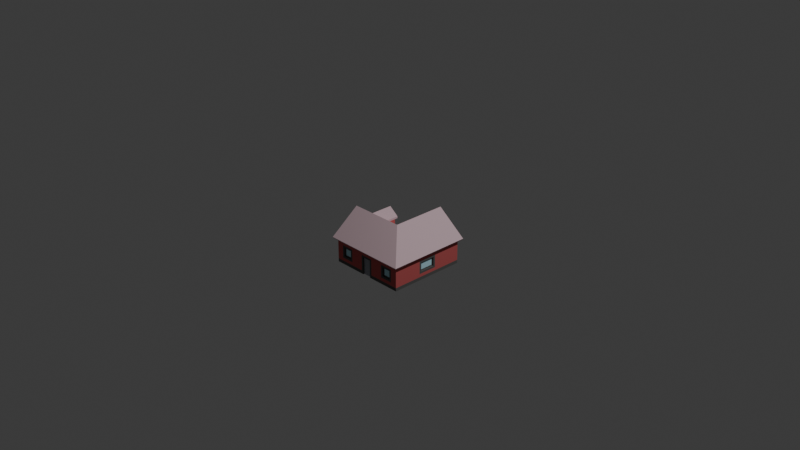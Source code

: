 # Source: insta_residential_brick_1.blend  (saved by Blender 4.0.36; exported with 4.5.12 LTS)
import bpy
from mathutils import Matrix  # noqa: F401  (used for matrix-valued properties, if any)

bpy.ops.wm.read_factory_settings(use_empty=True)
scene = bpy.context.scene
scene.name = 'Scene'

# ---- collections
col_collection = bpy.data.collections.new('Collection'); scene.collection.children.link(col_collection)

# ---- materials (node trees are filled in below, after node groups)
mat_defaultmat_clone = bpy.data.materials.new('_defaultMat(Clone)')
mat_defaultmat_clone.use_transparent_shadow = False
mat_defaultmat_clone.diffuse_color = (0.6409, 0.528, 0.6962, 1.0)
mat_defaultmat_clone.roughness = 1.0
mat_window_clone = bpy.data.materials.new('window(Clone)')
mat_window_clone.use_transparent_shadow = False
mat_window_clone.diffuse_color = (0.5605, 0.886, 1.0, 1.0)
mat_window_clone.roughness = 1.0
mat_door_clone = bpy.data.materials.new('door(Clone)')
mat_door_clone.use_transparent_shadow = False
mat_door_clone.diffuse_color = (0.388, 0.4, 0.447, 1.0)
mat_door_clone.roughness = 1.0
mat_roof_clone = bpy.data.materials.new('roof(Clone)')
mat_roof_clone.use_transparent_shadow = False
mat_roof_clone.diffuse_color = (0.1038, 0.1408, 0.737, 1.0)
mat_roof_clone.roughness = 1.0
mat_border_clone = bpy.data.materials.new('border(Clone)')
mat_border_clone.use_transparent_shadow = False
mat_border_clone.diffuse_color = (0.1293, 0.1269, 0.1238, 1.0)
mat_border_clone.roughness = 1.0

# ---- material node trees
mat_defaultmat_clone.use_nodes = True; mat_defaultmat_clone.node_tree.nodes.clear()
_N = mat_defaultmat_clone.node_tree.nodes; _L = mat_defaultmat_clone.node_tree.links
n0 = _N.new('ShaderNodeBsdfPrincipled'); n0.name = 'Principled BSDF'; n0.location = (0, 300)
n0.inputs[0].default_value = (0.5961, 0.1313, 0.1313, 1.0)
n0.inputs[2].default_value = 1.0
n0.inputs[3].default_value = 1.45
n0.inputs[13].default_value = 0.0
n0.inputs[27].default_value = (0.0, 0.0, 0.0, 1.0)
n1 = _N.new('ShaderNodeOutputMaterial'); n1.name = 'Material Output'; n1.location = (280, 300)
_L.new(n0.outputs[0], n1.inputs[0])
n1.is_active_output = True
mat_window_clone.use_nodes = True; mat_window_clone.node_tree.nodes.clear()
_N = mat_window_clone.node_tree.nodes; _L = mat_window_clone.node_tree.links
n0 = _N.new('ShaderNodeBsdfPrincipled'); n0.name = 'Principled BSDF'; n0.location = (0, 300)
n0.inputs[0].default_value = (0.5605, 0.886, 1.0, 1.0)
n0.inputs[2].default_value = 1.0
n0.inputs[3].default_value = 1.45
n0.inputs[13].default_value = 0.0
n0.inputs[27].default_value = (0.0, 0.0, 0.0, 1.0)
n1 = _N.new('ShaderNodeOutputMaterial'); n1.name = 'Material Output'; n1.location = (280, 300)
_L.new(n0.outputs[0], n1.inputs[0])
n1.is_active_output = True
mat_door_clone.use_nodes = True; mat_door_clone.node_tree.nodes.clear()
_N = mat_door_clone.node_tree.nodes; _L = mat_door_clone.node_tree.links
n0 = _N.new('ShaderNodeBsdfPrincipled'); n0.name = 'Principled BSDF'; n0.location = (0, 300)
n0.inputs[0].default_value = (0.388, 0.4, 0.447, 1.0)
n0.inputs[2].default_value = 1.0
n0.inputs[3].default_value = 1.45
n0.inputs[13].default_value = 0.0
n0.inputs[27].default_value = (0.0, 0.0, 0.0, 1.0)
n1 = _N.new('ShaderNodeOutputMaterial'); n1.name = 'Material Output'; n1.location = (280, 300)
_L.new(n0.outputs[0], n1.inputs[0])
n1.is_active_output = True
mat_roof_clone.use_nodes = True; mat_roof_clone.node_tree.nodes.clear()
_N = mat_roof_clone.node_tree.nodes; _L = mat_roof_clone.node_tree.links
n0 = _N.new('ShaderNodeBsdfPrincipled'); n0.name = 'Principled BSDF'; n0.location = (0, 300)
n0.inputs[0].default_value = (0.6755, 0.4948, 0.5377, 1.0)
n0.inputs[2].default_value = 1.0
n0.inputs[3].default_value = 1.45
n0.inputs[13].default_value = 0.0
n0.inputs[27].default_value = (0.0, 0.0, 0.0, 1.0)
n1 = _N.new('ShaderNodeOutputMaterial'); n1.name = 'Material Output'; n1.location = (280, 300)
_L.new(n0.outputs[0], n1.inputs[0])
n1.is_active_output = True
mat_border_clone.use_nodes = True; mat_border_clone.node_tree.nodes.clear()
_N = mat_border_clone.node_tree.nodes; _L = mat_border_clone.node_tree.links
n0 = _N.new('ShaderNodeBsdfPrincipled'); n0.name = 'Principled BSDF'; n0.location = (0, 300)
n0.inputs[0].default_value = (0.1293, 0.1269, 0.1238, 1.0)
n0.inputs[2].default_value = 1.0
n0.inputs[3].default_value = 1.45
n0.inputs[13].default_value = 0.0
n0.inputs[27].default_value = (0.0, 0.0, 0.0, 1.0)
n1 = _N.new('ShaderNodeOutputMaterial'); n1.name = 'Material Output'; n1.location = (280, 300)
_L.new(n0.outputs[0], n1.inputs[0])
n1.is_active_output = True

# ---- world
world_world = bpy.data.worlds.new('World'); scene.world = world_world
world_world.use_nodes = True; world_world.node_tree.nodes.clear()
_N = world_world.node_tree.nodes; _L = world_world.node_tree.links
n0 = _N.new('ShaderNodeOutputWorld'); n0.name = 'World Output'; n0.location = (300, 300)
n1 = _N.new('ShaderNodeBackground'); n1.name = 'Background'; n1.location = (10, 300)
n1.inputs[0].default_value = (0.05088, 0.05088, 0.05088, 1.0)
_L.new(n1.outputs[0], n0.inputs[0])
n0.is_active_output = True
world_world.color = (0.05088, 0.05088, 0.05088)
world_world.use_sun_shadow = False
world_world.sun_shadow_jitter_overblur = 0.0

# ---- cameras
cam_camera = bpy.data.cameras.new('Camera')
cam_camera.clip_end = 100.0
cam_camera.ortho_scale = 7.314

# ---- lights
light_light = bpy.data.lights.new('Light', 'POINT')
light_light.transmission_factor = 0.0
light_light.use_soft_falloff = False
light_light.energy = 1000.0
light_light.shadow_soft_size = 0.1
light_light.shadow_maximum_resolution = 0.006
light_light.use_absolute_resolution = True

# ---- meshes
me_insta_residential_brick_1 = bpy.data.meshes.new('insta_residential_brick_1')
me_insta_residential_brick_1.from_pydata([(-0.249, -0.3056, 0.4406), (-0.249, -0.4064, 0.4406), (-0.249, -0.3056, 0.4262), (-0.249, -0.4064, 0.4262), (-0.3498, -0.3056, 0.4262), (-0.3498, -0.3056, 0.4406), (-0.3498, -0.4064, 0.4262), (-0.3498, -0.4064, 0.4406), (-0.2274, -0.284, 0.4406), (-0.3714, -0.284, 0.4406), (-0.3714, -0.428, 0.4406), (-0.2274, -0.428, 0.4406), (-0.3354, -0.32, 0.4262), (-0.3354, -0.392, 0.4262), (-0.2634, -0.392, 0.4262), (-0.2634, -0.32, 0.4262), (-0.4434, -0.464, 0.4406), (-0.4434, -0.5, 0.4406), (-0.4434, -0.464, -0.1354), (-0.4434, -0.5, -0.1354), (-0.06176, -0.5, 0.4406), (-0.08336, -0.464, 0.4406), (-0.06176, -0.3056, 0.4406), (-0.08336, -0.284, 0.4406), (0.06064, -0.284, 0.4406), (0.03904, -0.3056, 0.4406), (0.06064, -0.464, 0.4406), (0.03904, -0.5, 0.4406), (0.4206, -0.464, 0.4406), (0.4206, -0.5, 0.4406), (0.03904, -0.5, -0.409), (0.06064, -0.5, -0.4306), (0.03904, -0.5, -0.4306), (-0.06176, -0.5, 0.4262), (0.03904, -0.5, 0.4262), (-0.06176, -0.5, -0.409), (0.4206, -0.5, -0.4234), (0.06064, -0.5, -0.4234), (-0.06176, -0.5, -0.4306), (-0.08336, -0.5, -0.4306), (-0.08336, -0.5, -0.4234), (-0.1554, -0.5, -0.1354), (-0.1554, -0.5, -0.4234), (-0.2058, -0.5, -0.121), (-0.1842, -0.5, -0.1426), (-0.2058, -0.5, -0.1426), (-0.4146, -0.5, -0.1354), (-0.393, -0.5, -0.1426), (-0.4146, -0.5, -0.1426), (-0.393, -0.5, -0.121), (-0.1842, -0.5, -0.1354), (-0.2994, -0.08767, -0.1195), (-0.2994, -0.08767, -0.1051), (-0.2426, -0.1299, -0.1195), (-0.2426, -0.1299, -0.1051), (-0.2994, -0.06971, -0.1195), (-0.2202, -0.1287, -0.1195), (-0.2202, -0.1443, -0.1195), (-0.3561, -0.1299, -0.1195), (-0.3786, -0.1287, -0.1195), (-0.3786, -0.1443, -0.1195), (-0.3561, -0.1299, -0.1051), (0.03904, -0.3056, 0.4262), (-0.06176, -0.3056, 0.4262), (-0.1842, -0.464, -0.1354), (-0.1554, -0.464, -0.1354), (-0.393, -0.3056, -0.1426), (-0.393, -0.3056, -0.121), (-0.2058, -0.3056, -0.1426), (-0.2058, -0.3056, -0.121), (-0.4146, -0.464, -0.1354), (-0.4146, -0.284, -0.1354), (-0.4146, -0.284, -0.1426), (-0.1842, -0.284, -0.1354), (-0.1842, -0.284, -0.1426), (-0.1554, -0.464, -0.4234), (0.327, -0.3056, 0.4262), (0.2406, -0.32, 0.4262), (0.2262, -0.3056, 0.4262), (0.2406, -0.392, 0.4262), (0.2262, -0.4064, 0.4262), (0.3126, -0.392, 0.4262), (0.3126, -0.32, 0.4262), (0.327, -0.4064, 0.4262), (0.2262, -0.4064, 0.4406), (0.327, -0.4064, 0.4406), (0.327, -0.3056, 0.4406), (0.2262, -0.3056, 0.4406), (0.3486, -0.284, 0.4406), (0.2046, -0.284, 0.4406), (0.2046, -0.428, 0.4406), (0.3486, -0.428, 0.4406), (0.4206, -0.464, -0.4234), (-0.08336, -0.464, -0.4234), (0.06064, -0.464, -0.4234), (0.03904, -0.3056, -0.4306), (0.06064, -0.284, -0.4306), (-0.08336, -0.284, -0.4306), (-0.06176, -0.3056, -0.4306), (-0.06176, -0.3056, -0.409), (0.03904, -0.3056, -0.409), (-0.08336, -0.284, -0.4234), (0.06064, -0.284, -0.4234), (0.4062, -0.3056, 0.09504), (0.4206, -0.3056, 0.09504), (0.4062, -0.3056, -0.07776), (0.4206, -0.3056, -0.07776), (0.4206, -0.4064, 0.09504), (0.4062, -0.4064, 0.09504), (0.4206, -0.284, 0.1166), (0.4206, -0.428, 0.1166), (0.4206, -0.4064, -0.07776), (0.4206, -0.428, -0.09936), (0.4206, -0.284, -0.09936), (0.4062, -0.392, 0.08064), (0.4062, -0.392, -0.06336), (0.4062, -0.4064, -0.07776), (0.4062, -0.32, -0.06336), (0.4062, -0.32, 0.08064), (0.1902, -0.3056, -0.4234), (0.1902, -0.3056, -0.409), (0.363, -0.3056, -0.4234), (0.363, -0.3056, -0.409), (0.1686, -0.284, -0.4234), (0.3846, -0.284, -0.4234), (0.363, -0.4064, -0.4234), (0.3846, -0.428, -0.4234), (0.1902, -0.4064, -0.4234), (0.1686, -0.428, -0.4234), (0.1902, -0.4064, -0.409), (0.363, -0.4064, -0.409), (0.3486, -0.32, -0.409), (0.3486, -0.392, -0.409), (0.2046, -0.392, -0.409), (0.2046, -0.32, -0.409), (-0.357, -0.3416, -0.121), (-0.357, -0.3704, -0.121), (-0.2346, -0.3416, -0.121), (-0.2346, -0.3704, -0.121), (0.00304, -0.3416, -0.409), (-0.02576, -0.3416, -0.409), (0.00304, -0.464, -0.409), (-0.02576, -0.464, -0.409), (-0.4434, 0.004, 0.1526), (-0.4794, 0.004, 0.1526), (-0.4434, -0.212, 0.4406), (-0.4794, -0.2336, 0.4694), (0.4206, -0.212, 0.4406), (0.4494, -0.2336, 0.4694), (-0.4794, -0.2163, 0.4824), (-0.4794, 0.031, 0.1526), (-0.4794, -0.2336, -0.1642), (-0.4794, -0.2163, -0.1771), (0.1326, 0.031, 0.1526), (0.4624, -0.2163, 0.4824), (-0.2994, -0.0338, -0.1555), (-0.2994, -0.0338, -0.1195), (-0.1914, -0.1143, -0.1555), (-0.1914, -0.1143, -0.1195), (-0.4074, -0.1143, -0.1555), (-0.4074, -0.1143, -0.1195), (-0.2994, -0.0122, -0.1555), (-0.1914, -0.09266, -0.1555), (-0.2994, -0.0122, 0.09504), (-0.1914, -0.09266, -0.01224), (-0.4074, -0.09266, -0.1555), (-0.1914, -0.1143, -0.04104), (-0.4074, -0.09266, -0.01224), (-0.4074, -0.1143, -0.04104), (-0.1971, -0.2163, -0.1771), (-0.1842, -0.2336, -0.1642), (-0.1554, -0.2163, -0.1771), (-0.1611, -0.2163, -0.1771), (-0.1554, -0.2336, -0.1642), (-0.1554, -0.212, -0.1354), (-0.4434, -0.212, -0.1354), (-0.1971, -0.2163, -0.1411), (-0.1914, -0.212, -0.1354), (-0.1554, -0.212, -0.1714), (-0.4074, -0.1731, -0.1195), (-0.1914, -0.1731, -0.1195), (-0.1971, -0.2163, -0.1354), (-0.1971, -0.2163, -0.4594), (-0.1842, -0.2336, -0.4594), (-0.1842, -0.2336, -0.1354), (0.4624, -0.2163, -0.4594), (0.4494, -0.2336, -0.4594), (0.1326, 0.004, -0.4234), (0.4206, -0.212, -0.4234), (0.1326, 0.004, -0.4594), (0.1326, 0.031, -0.4594), (-0.1554, -0.212, -0.4234)], [], [(24, 90, 89), (90, 26, 91), (26, 90, 24), (11, 23, 8), (11, 21, 23), (21, 11, 16), (145, 9, 147), (145, 10, 9), (10, 16, 11), (16, 10, 145), (8, 147, 9), (23, 147, 8), (24, 147, 23), (89, 147, 24), (88, 147, 89), (91, 147, 88), (91, 28, 147), (28, 91, 26), (168, 160, 179), (158, 56, 55), (158, 55, 156), (158, 57, 56), (57, 180, 60), (180, 57, 158), (55, 160, 156), (59, 160, 55), (60, 160, 59), (60, 179, 160), (179, 60, 180), (166, 180, 158), (143, 16, 145), (175, 16, 143), (16, 175, 18), (172, 171, 178), (178, 191, 171), (173, 65, 174), (171, 65, 173), (191, 65, 171), (65, 191, 75), (174, 73, 184), (65, 73, 174), (73, 65, 64), (181, 175, 177), (184, 175, 181), (73, 175, 184), (71, 175, 73), (70, 175, 71), (175, 70, 18), (28, 110, 147), (28, 112, 110), (112, 92, 113), (92, 112, 28), (109, 147, 110), (113, 147, 109), (113, 188, 147), (188, 113, 92), (128, 102, 123), (128, 94, 102), (94, 128, 92), (188, 191, 187), (188, 124, 191), (188, 126, 124), (126, 92, 128), (92, 126, 188), (123, 191, 124), (102, 191, 123), (101, 191, 102), (93, 191, 101), (191, 93, 75), (13, 15, 12), (15, 13, 14), (52, 54, 61), (137, 136, 135), (136, 137, 138), (79, 82, 77), (82, 79, 81), (141, 140, 139), (140, 141, 142), (115, 118, 114), (118, 115, 117), (132, 134, 131), (134, 132, 133), (33, 62, 63), (62, 33, 34), (69, 137, 135), (69, 138, 137), (69, 135, 67), (138, 69, 43), (136, 67, 135), (43, 136, 138), (136, 49, 67), (49, 136, 43), (100, 139, 99), (100, 141, 139), (30, 141, 100), (141, 30, 142), (140, 99, 139), (142, 99, 140), (142, 35, 99), (35, 142, 30), (145, 144, 143), (144, 145, 146), (147, 146, 145), (146, 147, 148), (150, 146, 149), (150, 144, 146), (150, 151, 144), (151, 150, 152), (149, 153, 150), (153, 149, 154), (146, 154, 149), (154, 146, 148), (157, 156, 155), (156, 157, 158), (155, 160, 159), (160, 155, 156), (163, 162, 161), (162, 163, 164), (155, 162, 157), (162, 155, 161), (155, 165, 161), (165, 155, 159), (158, 164, 166), (157, 164, 158), (164, 157, 162), (163, 165, 167), (165, 163, 161), (167, 160, 168), (165, 160, 167), (160, 165, 159), (170, 152, 169), (152, 170, 151), (173, 172, 171), (172, 173, 170), (170, 173, 174), (144, 175, 143), (151, 175, 144), (176, 151, 170), (151, 176, 175), (175, 176, 177), (178, 171, 172), (150, 168, 179), (150, 167, 168), (150, 163, 167), (164, 180, 166), (150, 179, 152), (153, 163, 150), (163, 153, 164), (164, 153, 180), (179, 169, 152), (180, 169, 179), (169, 180, 153), (181, 177, 176), (183, 169, 182), (169, 183, 170), (176, 184, 181), (184, 176, 170), (148, 185, 154), (185, 148, 186), (189, 188, 187), (186, 188, 189), (188, 186, 148), (147, 188, 148), (153, 182, 169), (182, 153, 190), (189, 185, 186), (185, 189, 190), (189, 182, 190), (182, 189, 183), (184, 170, 174), (183, 172, 170), (183, 178, 172), (183, 191, 178), (189, 191, 183), (191, 189, 187), (154, 190, 153), (190, 154, 185), (2, 1, 0), (1, 2, 3), (2, 5, 4), (5, 2, 0), (7, 3, 6), (3, 7, 1), (6, 5, 7), (5, 6, 4), (9, 5, 8), (9, 7, 5), (10, 7, 9), (7, 10, 1), (0, 8, 5), (1, 8, 0), (1, 11, 8), (11, 1, 10), (4, 12, 2), (4, 13, 12), (6, 13, 4), (13, 6, 14), (15, 2, 12), (14, 2, 15), (14, 3, 2), (3, 14, 6), (18, 17, 16), (17, 18, 19), (20, 16, 17), (16, 20, 21), (22, 21, 20), (21, 22, 23), (23, 22, 24), (25, 24, 22), (25, 26, 24), (27, 26, 25), (27, 28, 26), (28, 27, 29), (32, 31, 30), (35, 34, 33), (29, 37, 36), (37, 29, 27), (37, 27, 31), (31, 27, 30), (30, 27, 34), (30, 34, 35), (35, 33, 38), (38, 33, 39), (39, 33, 40), (42, 40, 41), (45, 44, 43), (48, 47, 46), (46, 17, 19), (47, 17, 46), (49, 17, 47), (43, 17, 49), (44, 17, 43), (50, 17, 44), (41, 17, 50), (33, 41, 40), (33, 17, 41), (17, 33, 20), (53, 52, 51), (52, 53, 54), (56, 51, 55), (56, 53, 51), (57, 53, 56), (53, 57, 58), (51, 59, 55), (58, 59, 51), (57, 59, 58), (59, 57, 60), (51, 61, 58), (61, 51, 52), (54, 58, 61), (58, 54, 53), (62, 27, 25), (27, 62, 34), (62, 22, 63), (22, 62, 25), (33, 22, 20), (22, 33, 63), (65, 50, 64), (50, 65, 41), (68, 67, 66), (67, 68, 69), (46, 18, 70), (18, 46, 19), (71, 46, 70), (72, 46, 71), (46, 72, 48), (68, 43, 69), (43, 68, 45), (73, 72, 71), (72, 73, 74), (47, 67, 49), (67, 47, 66), (68, 44, 45), (44, 68, 74), (74, 68, 72), (66, 72, 68), (47, 72, 66), (72, 47, 48), (50, 73, 64), (44, 73, 50), (73, 44, 74), (75, 41, 65), (41, 75, 42), (78, 77, 76), (78, 79, 77), (80, 79, 78), (79, 80, 81), (82, 76, 77), (81, 76, 82), (81, 83, 76), (83, 81, 80), (84, 83, 80), (83, 84, 85), (76, 85, 86), (85, 76, 83), (76, 87, 78), (87, 76, 86), (80, 87, 84), (87, 80, 78), (89, 87, 88), (89, 84, 87), (90, 84, 89), (84, 90, 85), (86, 88, 87), (85, 88, 86), (85, 91, 88), (91, 85, 90), (36, 28, 29), (28, 36, 92), (40, 75, 93), (75, 40, 42), (92, 37, 94), (37, 92, 36), (95, 31, 32), (31, 95, 96), (96, 95, 97), (98, 97, 95), (38, 97, 98), (97, 38, 39), (95, 99, 98), (99, 95, 100), (38, 99, 35), (99, 38, 98), (102, 97, 101), (97, 102, 96), (95, 30, 100), (30, 95, 32), (101, 40, 93), (97, 40, 101), (40, 97, 39), (37, 102, 94), (31, 102, 37), (102, 31, 96), (105, 104, 103), (104, 105, 106), (107, 103, 104), (103, 107, 108), (110, 107, 109), (110, 111, 107), (112, 111, 110), (111, 112, 106), (104, 109, 107), (106, 109, 104), (106, 113, 109), (113, 106, 112), (108, 114, 103), (108, 115, 114), (116, 115, 108), (115, 116, 117), (118, 103, 114), (117, 103, 118), (117, 105, 103), (105, 117, 116), (107, 116, 108), (116, 107, 111), (116, 106, 105), (106, 116, 111), (121, 120, 119), (120, 121, 122), (124, 121, 123), (124, 125, 121), (126, 125, 124), (125, 126, 127), (119, 123, 121), (127, 123, 119), (127, 128, 123), (128, 127, 126), (130, 127, 129), (127, 130, 125), (127, 120, 129), (120, 127, 119), (121, 130, 122), (130, 121, 125), (122, 131, 120), (122, 132, 131), (130, 132, 122), (132, 130, 133), (134, 120, 131), (133, 120, 134), (133, 129, 120), (129, 133, 130)])
me_insta_residential_brick_1.polygons.foreach_set('material_index', [0, 0, 0, 0, 0, 0, 0, 0, 0, 0, 0, 0, 0, 0, 0, 0, 0, 0, 0, 0, 0, 0, 0, 0, 0, 0, 0, 0, 0, 0, 0, 0, 0, 0, 0, 0, 0, 0, 0, 0, 0, 0, 0, 0, 0, 0, 0, 0, 0, 0, 0, 0, 0, 0, 0, 0, 0, 0, 0, 0, 0, 0, 0, 0, 0, 0, 0, 0, 0, 1, 1, 1, 1, 1, 1, 1, 1, 1, 1, 1, 1, 1, 2, 2, 2, 2, 2, 2, 2, 2, 2, 2, 2, 2, 2, 2, 2, 2, 2, 2, 3, 3, 3, 3, 3, 3, 3, 3, 3, 3, 3, 3, 3, 3, 3, 3, 3, 3, 3, 3, 3, 3, 3, 3, 3, 3, 3, 3, 3, 3, 3, 3, 3, 3, 3, 3, 3, 3, 3, 3, 3, 3, 3, 3, 3, 3, 3, 3, 3, 3, 3, 3, 3, 3, 3, 3, 3, 3, 3, 3, 3, 3, 3, 3, 3, 3, 3, 3, 3, 3, 3, 3, 3, 3, 3, 3, 3, 4, 4, 4, 4, 4, 4, 4, 4, 4, 4, 4, 4, 4, 4, 4, 4, 4, 4, 4, 4, 4, 4, 4, 4, 4, 4, 4, 4, 4, 4, 4, 4, 4, 4, 4, 4, 4, 4, 4, 4, 4, 4, 4, 4, 4, 4, 4, 4, 4, 4, 4, 4, 4, 4, 4, 4, 4, 4, 4, 4, 4, 4, 4, 4, 4, 4, 4, 4, 4, 4, 4, 4, 4, 4, 4, 4, 4, 4, 4, 4, 4, 4, 4, 4, 4, 4, 4, 4, 4, 4, 4, 4, 4, 4, 4, 4, 4, 4, 4, 4, 4, 4, 4, 4, 4, 4, 4, 4, 4, 4, 4, 4, 4, 4, 4, 4, 4, 4, 4, 4, 4, 4, 4, 4, 4, 4, 4, 4, 4, 4, 4, 4, 4, 4, 4, 4, 4, 4, 4, 4, 4, 4, 4, 4, 4, 4, 4, 4, 4, 4, 4, 4, 4, 4, 4, 4, 4, 4, 4, 4, 4, 4, 4, 4, 4, 4, 4, 4, 4, 4, 4, 4, 4, 4, 4, 4, 4, 4, 4, 4, 4, 4, 4, 4, 4, 4, 4, 4, 4, 4, 4, 4, 4, 4, 4, 4, 4, 4, 4, 4, 4, 4, 4, 4])
_uv = me_insta_residential_brick_1.uv_layers.new(name='UVMap')
_uv.uv.foreach_set('vector', [0.06064, -0.284, 0.2046, -0.428, 0.2046, -0.284, 0.2046, -0.428, 0.06064, -0.464, 0.3486, -0.428, 0.06064, -0.464, 0.2046, -0.428, 0.06064, -0.284, -0.2274, -0.428, -0.08336, -0.284, -0.2274, -0.284, -0.2274, -0.428, -0.08336, -0.464, -0.08336, -0.284, -0.08336, -0.464, -0.2274, -0.428, -0.4434, -0.464, -0.4434, -0.212, -0.3714, -0.284, 0.4206, -0.212, -0.4434, -0.212, -0.3714, -0.428, -0.3714, -0.284, -0.3714, -0.428, -0.4434, -0.464, -0.2274, -0.428, -0.4434, -0.464, -0.3714, -0.428, -0.4434, -0.212, -0.2274, -0.284, 0.4206, -0.212, -0.3714, -0.284, -0.08336, -0.284, 0.4206, -0.212, -0.2274, -0.284, 0.06064, -0.284, 0.4206, -0.212, -0.08336, -0.284, 0.2046, -0.284, 0.4206, -0.212, 0.06064, -0.284, 0.3486, -0.284, 0.4206, -0.212, 0.2046, -0.284, 0.3486, -0.428, 0.4206, -0.212, 0.3486, -0.284, 0.3486, -0.428, 0.4206, -0.464, 0.4206, -0.212, 0.4206, -0.464, 0.3486, -0.428, 0.06064, -0.464, -0.04104, -0.1143, -0.1195, -0.1143, -0.1195, -0.1731, 0.1914, -0.1143, 0.2202, -0.1287, 0.2994, -0.06971, 0.1914, -0.1143, 0.2994, -0.06971, 0.2994, -0.0338, 0.1914, -0.1143, 0.2202, -0.1443, 0.2202, -0.1287, 0.2202, -0.1443, 0.1914, -0.1731, 0.3786, -0.1443, 0.1914, -0.1731, 0.2202, -0.1443, 0.1914, -0.1143, 0.2994, -0.06971, 0.4074, -0.1143, 0.2994, -0.0338, 0.3786, -0.1287, 0.4074, -0.1143, 0.2994, -0.06971, 0.3786, -0.1443, 0.4074, -0.1143, 0.3786, -0.1287, 0.3786, -0.1443, 0.4074, -0.1731, 0.4074, -0.1143, 0.4074, -0.1731, 0.3786, -0.1443, 0.1914, -0.1731, 0.04104, -0.1143, 0.1195, -0.1731, 0.1195, -0.1143, 0.1526, 0.004, 0.4406, -0.464, 0.4406, -0.212, -0.1354, -0.212, 0.4406, -0.464, 0.1526, 0.004, 0.4406, -0.464, -0.1354, -0.212, -0.1354, -0.464, 0.1611, 0.1771, 0.1554, 0.1771, 0.1554, 0.1714, -0.1714, -0.212, -0.4234, -0.212, -0.1771, -0.2163, -0.1642, -0.2336, -0.1354, -0.464, -0.1354, -0.212, -0.1771, -0.2163, -0.1354, -0.464, -0.1642, -0.2336, -0.4234, -0.212, -0.1354, -0.464, -0.1771, -0.2163, -0.1354, -0.464, -0.4234, -0.212, -0.4234, -0.464, 0.1554, -0.212, 0.1842, -0.284, 0.1842, -0.2336, 0.1554, -0.464, 0.1842, -0.284, 0.1554, -0.212, 0.1842, -0.284, 0.1554, -0.464, 0.1842, -0.464, 0.1971, -0.2163, 0.4434, -0.212, 0.1914, -0.212, 0.1842, -0.2336, 0.4434, -0.212, 0.1971, -0.2163, 0.1842, -0.284, 0.4434, -0.212, 0.1842, -0.2336, 0.4146, -0.284, 0.4434, -0.212, 0.1842, -0.284, 0.4146, -0.464, 0.4434, -0.212, 0.4146, -0.284, 0.4434, -0.212, 0.4146, -0.464, 0.4434, -0.464, -0.4406, -0.464, -0.1166, -0.428, -0.4406, -0.212, -0.4406, -0.464, 0.09936, -0.428, -0.1166, -0.428, 0.09936, -0.428, 0.4234, -0.464, 0.09936, -0.284, 0.4234, -0.464, 0.09936, -0.428, -0.4406, -0.464, -0.1166, -0.284, -0.4406, -0.212, -0.1166, -0.428, 0.09936, -0.284, -0.4406, -0.212, -0.1166, -0.284, 0.09936, -0.284, 0.4234, -0.212, -0.4406, -0.212, 0.4234, -0.212, 0.09936, -0.284, 0.4234, -0.464, -0.1686, -0.428, -0.06064, -0.284, -0.1686, -0.284, -0.1686, -0.428, -0.06064, -0.464, -0.06064, -0.284, -0.06064, -0.464, -0.1686, -0.428, -0.4206, -0.464, -0.4206, -0.212, 0.1554, -0.212, -0.1326, 0.004, -0.4206, -0.212, -0.3846, -0.284, 0.1554, -0.212, -0.4206, -0.212, -0.3846, -0.428, -0.3846, -0.284, -0.3846, -0.428, -0.4206, -0.464, -0.1686, -0.428, -0.4206, -0.464, -0.3846, -0.428, -0.4206, -0.212, -0.1686, -0.284, 0.1554, -0.212, -0.3846, -0.284, -0.06064, -0.284, 0.1554, -0.212, -0.1686, -0.284, 0.08336, -0.284, 0.1554, -0.212, -0.06064, -0.284, 0.08336, -0.464, 0.1554, -0.212, 0.08336, -0.284, 0.1554, -0.212, 0.08336, -0.464, 0.1554, -0.464, -0.3354, -0.392, -0.2634, -0.32, -0.3354, -0.32, -0.2634, -0.32, -0.3354, -0.392, -0.2634, -0.392, 0.2994, -0.08767, 0.2426, -0.1299, 0.3561, -0.1299, 0.2346, -0.3416, 0.357, -0.3704, 0.357, -0.3416, 0.357, -0.3704, 0.2346, -0.3416, 0.2346, -0.3704, 0.2406, -0.392, 0.3126, -0.32, 0.2406, -0.32, 0.3126, -0.32, 0.2406, -0.392, 0.3126, -0.392, -0.00304, -0.464, 0.02576, -0.3416, -0.00304, -0.3416, 0.02576, -0.3416, -0.00304, -0.464, 0.02576, -0.464, 0.06336, -0.392, -0.08064, -0.32, -0.08064, -0.392, -0.08064, -0.32, 0.06336, -0.392, 0.06336, -0.32, -0.3486, -0.392, -0.2046, -0.32, -0.3486, -0.32, -0.2046, -0.32, -0.3486, -0.392, -0.2046, -0.392, -0.06176, -0.5, 0.03904, -0.3056, -0.06176, -0.3056, 0.03904, -0.3056, -0.06176, -0.5, 0.03904, -0.5, 0.2058, -0.3056, 0.2346, -0.3416, 0.357, -0.3416, 0.2058, -0.3056, 0.2346, -0.3704, 0.2346, -0.3416, 0.2058, -0.3056, 0.357, -0.3416, 0.393, -0.3056, 0.2346, -0.3704, 0.2058, -0.3056, 0.2058, -0.5, 0.357, -0.3704, 0.393, -0.3056, 0.357, -0.3416, 0.2058, -0.5, 0.357, -0.3704, 0.2346, -0.3704, 0.357, -0.3704, 0.393, -0.5, 0.393, -0.3056, 0.393, -0.5, 0.357, -0.3704, 0.2058, -0.5, -0.03904, -0.3056, -0.00304, -0.3416, 0.06176, -0.3056, -0.03904, -0.3056, -0.00304, -0.464, -0.00304, -0.3416, -0.03904, -0.5, -0.00304, -0.464, -0.03904, -0.3056, -0.00304, -0.464, -0.03904, -0.5, 0.02576, -0.464, 0.02576, -0.3416, 0.06176, -0.3056, -0.00304, -0.3416, 0.02576, -0.464, 0.06176, -0.3056, 0.02576, -0.3416, 0.02576, -0.464, 0.06176, -0.5, 0.06176, -0.3056, 0.06176, -0.5, 0.02576, -0.464, -0.03904, -0.5, 0.4434, -0.4406, 0.4794, -0.1526, 0.4434, -0.1526, 0.4794, -0.1526, 0.4434, -0.4406, 0.4794, -0.4694, -0.4206, -0.4406, 0.4794, -0.4694, 0.4434, -0.4406, 0.4794, -0.4694, -0.4206, -0.4406, -0.4494, -0.4694, 0.1526, 0.031, 0.4694, -0.2336, 0.4824, -0.2163, 0.1526, 0.031, 0.1526, 0.004, 0.4694, -0.2336, 0.1526, 0.031, -0.1642, -0.2336, 0.1526, 0.004, -0.1642, -0.2336, 0.1526, 0.031, -0.1771, -0.2163, 0.4794, 0.4824, -0.1326, 0.1526, 0.4794, 0.1526, -0.1326, 0.1526, 0.4794, 0.4824, -0.4624, 0.4824, -0.4794, -0.2336, 0.4624, -0.2163, -0.4794, -0.2163, 0.4624, -0.2163, -0.4794, -0.2336, 0.4494, -0.2336, 0.1914, 0.1555, 0.2994, 0.1195, 0.2994, 0.1555, 0.2994, 0.1195, 0.1914, 0.1555, 0.1914, 0.1195, 0.2994, 0.1555, 0.4074, 0.1195, 0.4074, 0.1555, 0.4074, 0.1195, 0.2994, 0.1555, 0.2994, 0.1195, 0.2994, 0.09504, 0.1914, -0.1555, 0.2994, -0.1555, 0.1914, -0.1555, 0.2994, 0.09504, 0.1914, -0.01224, 0.2994, -0.0338, 0.1914, -0.09266, 0.1914, -0.1143, 0.1914, -0.09266, 0.2994, -0.0338, 0.2994, -0.0122, 0.2994, -0.0338, 0.4074, -0.09266, 0.2994, -0.0122, 0.4074, -0.09266, 0.2994, -0.0338, 0.4074, -0.1143, 0.1195, -0.1143, 0.01224, -0.09266, 0.04104, -0.1143, 0.1555, -0.1143, 0.01224, -0.09266, 0.1195, -0.1143, 0.01224, -0.09266, 0.1555, -0.1143, 0.1555, -0.09266, 0.2994, 0.09504, 0.4074, -0.1555, 0.4074, -0.01224, 0.4074, -0.1555, 0.2994, 0.09504, 0.2994, -0.1555, -0.01224, -0.09266, -0.1195, -0.1143, -0.04104, -0.1143, -0.1555, -0.09266, -0.1195, -0.1143, -0.01224, -0.09266, -0.1195, -0.1143, -0.1555, -0.09266, -0.1555, -0.1143, 0.1842, -0.2336, 0.4794, -0.2163, 0.1971, -0.2163, 0.4794, -0.2163, 0.1842, -0.2336, 0.4794, -0.2336, 0.1554, -0.2336, 0.1611, -0.2163, 0.1554, -0.2163, 0.1611, -0.2163, 0.1554, -0.2336, 0.1842, -0.2336, 0.1842, 0.1642, 0.1554, 0.1642, 0.1554, 0.1354, 0.4794, -0.1526, 0.4434, 0.1354, 0.4434, -0.1526, 0.4794, 0.1642, 0.4434, 0.1354, 0.4794, -0.1526, 0.1971, 0.1411, 0.4794, 0.1642, 0.1842, 0.1642, 0.4794, 0.1642, 0.1971, 0.1411, 0.4434, 0.1354, 0.4434, 0.1354, 0.1971, 0.1411, 0.1914, 0.1354, 0.1554, -0.1714, 0.1554, -0.1771, 0.1611, -0.1771, 0.4794, 0.1526, 0.4074, -0.04104, 0.4074, -0.1195, 0.4794, 0.1526, 0.4074, -0.01224, 0.4074, -0.04104, 0.4794, 0.1526, 0.2994, 0.09504, 0.4074, -0.01224, -0.1914, -0.09266, -0.1914, -0.1731, -0.1914, -0.1143, 0.4794, 0.1526, 0.4074, -0.1195, 0.4794, -0.1771, -0.1326, 0.1526, 0.2994, 0.09504, 0.4794, 0.1526, 0.2994, 0.09504, -0.1326, 0.1526, 0.1914, -0.01224, 0.1914, -0.01224, -0.1326, 0.1526, 0.1914, -0.1195, 0.4074, -0.1195, 0.1971, -0.1771, 0.4794, -0.1771, 0.1914, -0.1195, 0.1971, -0.1771, 0.4074, -0.1195, 0.1971, -0.1771, 0.1914, -0.1195, -0.1326, 0.1526, 0.1971, -0.1354, 0.1914, -0.1354, 0.1971, -0.1411, -0.4594, -0.2336, -0.1771, -0.2163, -0.4594, -0.2163, -0.1771, -0.2163, -0.4594, -0.2336, -0.1642, -0.2336, -0.1411, -0.2163, -0.1354, -0.2336, -0.1354, -0.2163, -0.1354, -0.2336, -0.1411, -0.2163, -0.1642, -0.2336, -0.4694, -0.2336, 0.4594, -0.2163, -0.4824, -0.2163, 0.4594, -0.2163, -0.4694, -0.2336, 0.4594, -0.2336, -0.1326, 0.4594, -0.4206, 0.4234, -0.1326, 0.4234, -0.4494, 0.4594, -0.4206, 0.4234, -0.1326, 0.4594, -0.4206, 0.4234, -0.4494, 0.4594, -0.4494, -0.4694, -0.4206, -0.4406, -0.4206, 0.4234, -0.4494, -0.4694, -0.1326, 0.1526, 0.1971, -0.4594, 0.1971, -0.1771, 0.1971, -0.4594, -0.1326, 0.1526, -0.1326, -0.4594, -0.1326, 0.004, -0.4624, -0.2163, -0.4494, -0.2336, -0.4624, -0.2163, -0.1326, 0.004, -0.1326, 0.031, -0.1326, 0.004, 0.1971, -0.2163, -0.1326, 0.031, 0.1971, -0.2163, -0.1326, 0.004, 0.1842, -0.2336, 0.1842, 0.1354, 0.1842, 0.1642, 0.1554, 0.1354, 0.1842, 0.4594, 0.1611, 0.1771, 0.1842, 0.1642, 0.1842, 0.4594, 0.1554, 0.1714, 0.1611, 0.1771, 0.1842, 0.4594, 0.1554, 0.4234, 0.1554, 0.1714, -0.1326, 0.4594, 0.1554, 0.4234, 0.1842, 0.4594, 0.1554, 0.4234, -0.1326, 0.4594, -0.1326, 0.4234, -0.4624, 0.4824, -0.1326, -0.4594, -0.1326, 0.1526, -0.1326, -0.4594, -0.4624, 0.4824, -0.4624, -0.4594, 0.4262, -0.3056, 0.4406, -0.4064, 0.4406, -0.3056, 0.4406, -0.4064, 0.4262, -0.3056, 0.4262, -0.4064, 0.249, -0.4262, 0.3498, -0.4406, 0.3498, -0.4262, 0.3498, -0.4406, 0.249, -0.4262, 0.249, -0.4406, 0.3498, 0.4406, 0.249, 0.4262, 0.3498, 0.4262, 0.249, 0.4262, 0.3498, 0.4406, 0.249, 0.4406, -0.4262, -0.4064, -0.4406, -0.3056, -0.4406, -0.4064, -0.4406, -0.3056, -0.4262, -0.4064, -0.4262, -0.3056, -0.3714, -0.284, -0.3498, -0.3056, -0.2274, -0.284, -0.3714, -0.284, -0.3498, -0.4064, -0.3498, -0.3056, -0.3714, -0.428, -0.3498, -0.4064, -0.3714, -0.284, -0.3498, -0.4064, -0.3714, -0.428, -0.249, -0.4064, -0.249, -0.3056, -0.2274, -0.284, -0.3498, -0.3056, -0.249, -0.4064, -0.2274, -0.284, -0.249, -0.3056, -0.249, -0.4064, -0.2274, -0.428, -0.2274, -0.284, -0.2274, -0.428, -0.249, -0.4064, -0.3714, -0.428, -0.3498, -0.3056, -0.3354, -0.32, -0.249, -0.3056, -0.3498, -0.3056, -0.3354, -0.392, -0.3354, -0.32, -0.3498, -0.4064, -0.3354, -0.392, -0.3498, -0.3056, -0.3354, -0.392, -0.3498, -0.4064, -0.2634, -0.392, -0.2634, -0.32, -0.249, -0.3056, -0.3354, -0.32, -0.2634, -0.392, -0.249, -0.3056, -0.2634, -0.32, -0.2634, -0.392, -0.249, -0.4064, -0.249, -0.3056, -0.249, -0.4064, -0.2634, -0.392, -0.3498, -0.4064, -0.1354, -0.464, 0.4406, -0.5, 0.4406, -0.464, 0.4406, -0.5, -0.1354, -0.464, -0.1354, -0.5, -0.06176, -0.5, -0.4434, -0.464, -0.4434, -0.5, -0.4434, -0.464, -0.06176, -0.5, -0.08336, -0.464, -0.06176, -0.3056, -0.08336, -0.464, -0.06176, -0.5, -0.08336, -0.464, -0.06176, -0.3056, -0.08336, -0.284, -0.08336, -0.284, -0.06176, -0.3056, 0.06064, -0.284, 0.03904, -0.3056, 0.06064, -0.284, -0.06176, -0.3056, 0.03904, -0.3056, 0.06064, -0.464, 0.06064, -0.284, 0.03904, -0.5, 0.06064, -0.464, 0.03904, -0.3056, 0.03904, -0.5, 0.4206, -0.464, 0.06064, -0.464, 0.4206, -0.464, 0.03904, -0.5, 0.4206, -0.5, -0.03904, 0.4306, -0.06064, 0.4306, -0.03904, 0.409, 0.06176, 0.409, -0.03904, -0.4262, 0.06176, -0.4262, -0.4206, -0.4406, -0.06064, 0.4234, -0.4206, 0.4234, -0.06064, 0.4234, -0.4206, -0.4406, -0.03904, -0.4406, -0.06064, 0.4234, -0.03904, -0.4406, -0.06064, 0.4306, -0.06064, 0.4306, -0.03904, -0.4406, -0.03904, 0.409, 0.03904, -0.5, 0.03904, -0.5, 0.03904, -0.5, -0.03904, 0.409, -0.03904, -0.4262, 0.06176, 0.409, -0.06176, -0.5, -0.06176, -0.5, -0.06176, -0.5, 0.06176, 0.4306, 0.06176, -0.4262, 0.08336, 0.4306, 0.08336, 0.4306, 0.06176, -0.4262, 0.08336, 0.4234, 0.1554, 0.4234, 0.08336, 0.4234, 0.1554, 0.1354, 0.2058, 0.1426, 0.1842, 0.1426, 0.2058, 0.121, 0.4146, 0.1426, 0.393, 0.1426, 0.4146, 0.1354, 0.4146, 0.1354, 0.4434, -0.4406, 0.4434, 0.1354, 0.393, 0.1426, 0.4434, -0.4406, 0.4146, 0.1354, 0.393, 0.121, 0.4434, -0.4406, 0.393, 0.1426, 0.2058, 0.121, 0.4434, -0.4406, 0.393, 0.121, 0.1842, 0.1426, 0.4434, -0.4406, 0.2058, 0.121, 0.1842, 0.1354, 0.4434, -0.4406, 0.1842, 0.1426, 0.1554, 0.1354, 0.4434, -0.4406, 0.1842, 0.1354, 0.06176, -0.4262, 0.1554, 0.1354, 0.08336, 0.4234, 0.06176, -0.4262, 0.4434, -0.4406, 0.1554, 0.1354, 0.4434, -0.4406, 0.06176, -0.4262, 0.06176, -0.4406, 0.2426, 0.1195, 0.2994, 0.1051, 0.2994, 0.1195, 0.2994, 0.1051, 0.2426, 0.1195, 0.2426, 0.1051, 0.2202, -0.1287, 0.2994, -0.08767, 0.2994, -0.06971, 0.2202, -0.1287, 0.2426, -0.1299, 0.2994, -0.08767, 0.2202, -0.1443, 0.2426, -0.1299, 0.2202, -0.1287, 0.2426, -0.1299, 0.2202, -0.1443, 0.3561, -0.1299, 0.2994, -0.08767, 0.3786, -0.1287, 0.2994, -0.06971, 0.3561, -0.1299, 0.3786, -0.1287, 0.2994, -0.08767, 0.2202, -0.1443, 0.3786, -0.1287, 0.3561, -0.1299, 0.3786, -0.1287, 0.2202, -0.1443, 0.3786, -0.1443, 0.2994, 0.1195, 0.3561, 0.1051, 0.3561, 0.1195, 0.3561, 0.1051, 0.2994, 0.1195, 0.2994, 0.1051, 0.2426, -0.1051, 0.3561, -0.1195, 0.3561, -0.1051, 0.3561, -0.1195, 0.2426, -0.1051, 0.2426, -0.1195, 0.4262, -0.3056, 0.4406, -0.5, 0.4406, -0.3056, 0.4406, -0.5, 0.4262, -0.3056, 0.4262, -0.5, -0.03904, -0.4262, 0.06176, -0.4406, 0.06176, -0.4262, 0.06176, -0.4406, -0.03904, -0.4262, -0.03904, -0.4406, -0.4262, -0.5, -0.4406, -0.3056, -0.4406, -0.5, -0.4406, -0.3056, -0.4262, -0.5, -0.4262, -0.3056, 0.1554, -0.464, 0.1842, -0.5, 0.1842, -0.464, 0.1842, -0.5, 0.1554, -0.464, 0.1554, -0.5, 0.2058, 0.1426, 0.393, 0.121, 0.393, 0.1426, 0.393, 0.121, 0.2058, 0.1426, 0.2058, 0.121, 0.4146, -0.5, 0.4434, -0.464, 0.4146, -0.464, 0.4434, -0.464, 0.4146, -0.5, 0.4434, -0.5, -0.4146, -0.284, -0.4146, -0.5, -0.4146, -0.464, -0.1426, -0.284, -0.1354, -0.5, -0.1354, -0.284, -0.1354, -0.5, -0.1426, -0.284, -0.1426, -0.5, -0.1426, -0.3056, -0.121, -0.5, -0.121, -0.3056, -0.121, -0.5, -0.1426, -0.3056, -0.1426, -0.5, 0.1842, -0.1354, 0.4146, -0.1426, 0.4146, -0.1354, 0.4146, -0.1426, 0.1842, -0.1354, 0.1842, -0.1426, 0.1426, -0.5, 0.121, -0.3056, 0.121, -0.5, 0.121, -0.3056, 0.1426, -0.5, 0.1426, -0.3056, 0.2058, -0.3056, 0.1842, -0.5, 0.2058, -0.5, 0.1842, -0.5, 0.2058, -0.3056, 0.1842, -0.284, 0.1842, -0.284, 0.2058, -0.3056, 0.4146, -0.284, 0.393, -0.3056, 0.4146, -0.284, 0.2058, -0.3056, 0.393, -0.5, 0.4146, -0.284, 0.393, -0.3056, 0.4146, -0.284, 0.393, -0.5, 0.4146, -0.5, -0.1842, -0.5, -0.1842, -0.284, -0.1842, -0.464, 0.1426, -0.5, 0.1354, -0.284, 0.1354, -0.5, 0.1354, -0.284, 0.1426, -0.5, 0.1426, -0.284, -0.4234, -0.464, -0.1354, -0.5, -0.1354, -0.464, -0.1354, -0.5, -0.4234, -0.464, -0.4234, -0.5, 0.2262, -0.3056, 0.2406, -0.32, 0.327, -0.3056, 0.2262, -0.3056, 0.2406, -0.392, 0.2406, -0.32, 0.2262, -0.4064, 0.2406, -0.392, 0.2262, -0.3056, 0.2406, -0.392, 0.2262, -0.4064, 0.3126, -0.392, 0.3126, -0.32, 0.327, -0.3056, 0.2406, -0.32, 0.3126, -0.392, 0.327, -0.3056, 0.3126, -0.32, 0.3126, -0.392, 0.327, -0.4064, 0.327, -0.3056, 0.327, -0.4064, 0.3126, -0.392, 0.2262, -0.4064, -0.2262, 0.4406, -0.327, 0.4262, -0.2262, 0.4262, -0.327, 0.4262, -0.2262, 0.4406, -0.327, 0.4406, 0.4262, -0.3056, 0.4406, -0.4064, 0.4406, -0.3056, 0.4406, -0.4064, 0.4262, -0.3056, 0.4262, -0.4064, -0.327, -0.4262, -0.2262, -0.4406, -0.2262, -0.4262, -0.2262, -0.4406, -0.327, -0.4262, -0.327, -0.4406, -0.4262, -0.4064, -0.4406, -0.3056, -0.4406, -0.4064, -0.4406, -0.3056, -0.4262, -0.4064, -0.4262, -0.3056, 0.2046, -0.284, 0.2262, -0.3056, 0.3486, -0.284, 0.2046, -0.284, 0.2262, -0.4064, 0.2262, -0.3056, 0.2046, -0.428, 0.2262, -0.4064, 0.2046, -0.284, 0.2262, -0.4064, 0.2046, -0.428, 0.327, -0.4064, 0.327, -0.3056, 0.3486, -0.284, 0.2262, -0.3056, 0.327, -0.4064, 0.3486, -0.284, 0.327, -0.3056, 0.327, -0.4064, 0.3486, -0.428, 0.3486, -0.284, 0.3486, -0.428, 0.327, -0.4064, 0.2046, -0.428, 0.4234, -0.5, -0.4406, -0.464, -0.4406, -0.5, -0.4406, -0.464, 0.4234, -0.5, 0.4234, -0.464, 0.08336, -0.5, 0.1554, -0.464, 0.08336, -0.464, 0.1554, -0.464, 0.08336, -0.5, 0.1554, -0.5, -0.4206, -0.464, -0.06064, -0.5, -0.06064, -0.464, -0.06064, -0.5, -0.4206, -0.464, -0.4206, -0.5, -0.03904, -0.3056, -0.06064, -0.5, -0.03904, -0.5, -0.06064, -0.5, -0.03904, -0.3056, -0.06064, -0.284, -0.06064, -0.284, -0.03904, -0.3056, 0.08336, -0.284, 0.06176, -0.3056, 0.08336, -0.284, -0.03904, -0.3056, 0.06176, -0.5, 0.08336, -0.284, 0.06176, -0.3056, 0.08336, -0.284, 0.06176, -0.5, 0.08336, -0.5, -0.03904, 0.4306, 0.06176, 0.409, 0.06176, 0.4306, 0.06176, 0.409, -0.03904, 0.4306, -0.03904, 0.409, 0.4306, -0.5, 0.409, -0.3056, 0.409, -0.5, 0.409, -0.3056, 0.4306, -0.5, 0.4306, -0.3056, -0.06064, -0.4234, 0.08336, -0.4306, 0.08336, -0.4234, 0.08336, -0.4306, -0.06064, -0.4234, -0.06064, -0.4306, -0.4306, -0.3056, -0.409, -0.5, -0.409, -0.3056, -0.409, -0.5, -0.4306, -0.3056, -0.4306, -0.5, -0.08336, -0.284, -0.08336, -0.5, -0.08336, -0.464, -0.4306, -0.284, -0.4234, -0.5, -0.4234, -0.284, -0.4234, -0.5, -0.4306, -0.284, -0.4306, -0.5, 0.06064, -0.5, 0.06064, -0.284, 0.06064, -0.464, 0.4306, -0.5, 0.4234, -0.284, 0.4234, -0.5, 0.4234, -0.284, 0.4306, -0.5, 0.4306, -0.284, -0.4062, 0.07776, -0.4206, -0.09504, -0.4062, -0.09504, -0.4206, -0.09504, -0.4062, 0.07776, -0.4206, 0.07776, -0.4206, -0.4064, -0.4062, -0.3056, -0.4206, -0.3056, -0.4062, -0.3056, -0.4206, -0.4064, -0.4062, -0.4064, -0.1166, -0.428, -0.09504, -0.4064, -0.1166, -0.284, -0.1166, -0.428, 0.07776, -0.4064, -0.09504, -0.4064, 0.09936, -0.428, 0.07776, -0.4064, -0.1166, -0.428, 0.07776, -0.4064, 0.09936, -0.428, 0.07776, -0.3056, -0.09504, -0.3056, -0.1166, -0.284, -0.09504, -0.4064, 0.07776, -0.3056, -0.1166, -0.284, -0.09504, -0.3056, 0.07776, -0.3056, 0.09936, -0.284, -0.1166, -0.284, 0.09936, -0.284, 0.07776, -0.3056, 0.09936, -0.428, -0.09504, -0.4064, -0.08064, -0.392, -0.09504, -0.3056, -0.09504, -0.4064, 0.06336, -0.392, -0.08064, -0.392, 0.07776, -0.4064, 0.06336, -0.392, -0.09504, -0.4064, 0.06336, -0.392, 0.07776, -0.4064, 0.06336, -0.32, -0.08064, -0.32, -0.09504, -0.3056, -0.08064, -0.392, 0.06336, -0.32, -0.09504, -0.3056, -0.08064, -0.32, 0.06336, -0.32, 0.07776, -0.3056, -0.09504, -0.3056, 0.07776, -0.3056, 0.06336, -0.32, 0.07776, -0.4064, -0.4206, 0.09504, -0.4062, -0.07776, -0.4062, 0.09504, -0.4062, -0.07776, -0.4206, 0.09504, -0.4206, -0.07776, 0.4062, -0.4064, 0.4206, -0.3056, 0.4062, -0.3056, 0.4206, -0.3056, 0.4062, -0.4064, 0.4206, -0.4064, -0.363, 0.4234, -0.1902, 0.409, -0.1902, 0.4234, -0.1902, 0.409, -0.363, 0.4234, -0.363, 0.409, -0.3846, -0.284, -0.363, -0.3056, -0.1686, -0.284, -0.3846, -0.284, -0.363, -0.4064, -0.363, -0.3056, -0.3846, -0.428, -0.363, -0.4064, -0.3846, -0.284, -0.363, -0.4064, -0.3846, -0.428, -0.1902, -0.4064, -0.1902, -0.3056, -0.1686, -0.284, -0.363, -0.3056, -0.1902, -0.4064, -0.1686, -0.284, -0.1902, -0.3056, -0.1902, -0.4064, -0.1686, -0.428, -0.1686, -0.284, -0.1686, -0.428, -0.1902, -0.4064, -0.3846, -0.428, -0.363, -0.409, -0.1902, -0.4234, -0.1902, -0.409, -0.1902, -0.4234, -0.363, -0.409, -0.363, -0.4234, 0.4234, -0.4064, 0.409, -0.3056, 0.409, -0.4064, 0.409, -0.3056, 0.4234, -0.4064, 0.4234, -0.3056, -0.4234, -0.3056, -0.409, -0.4064, -0.409, -0.3056, -0.409, -0.4064, -0.4234, -0.3056, -0.4234, -0.4064, -0.363, -0.3056, -0.3486, -0.32, -0.1902, -0.3056, -0.363, -0.3056, -0.3486, -0.392, -0.3486, -0.32, -0.363, -0.4064, -0.3486, -0.392, -0.363, -0.3056, -0.3486, -0.392, -0.363, -0.4064, -0.2046, -0.392, -0.2046, -0.32, -0.1902, -0.3056, -0.3486, -0.32, -0.2046, -0.392, -0.1902, -0.3056, -0.2046, -0.32, -0.2046, -0.392, -0.1902, -0.4064, -0.1902, -0.3056, -0.1902, -0.4064, -0.2046, -0.392, -0.363, -0.4064])
me_insta_residential_brick_1.materials.append(mat_defaultmat_clone)
me_insta_residential_brick_1.materials.append(mat_window_clone)
me_insta_residential_brick_1.materials.append(mat_door_clone)
me_insta_residential_brick_1.materials.append(mat_roof_clone)
me_insta_residential_brick_1.materials.append(mat_border_clone)
me_insta_residential_brick_1.update()
me_insta_residential_brick_1.normals_split_custom_set([tuple(v) for v in zip(*[iter([0.0, 0.0, 1.0, 0.0, 0.0, 1.0, 0.0, 0.0, 1.0, 0.0, 0.0, 1.0, 0.0, 0.0, 1.0, 0.0, 0.0, 1.0, 5.749e-07, 0.0, 1.0, 5.749e-07, 0.0, 1.0, 5.749e-07, 0.0, 1.0, 0.0, 0.0, 1.0, 0.0, 0.0, 1.0, 0.0, 0.0, 1.0, -5.749e-07, 0.0, 1.0, -5.749e-07, 0.0, 1.0, -5.749e-07, 0.0, 1.0, 0.0, 0.0, 1.0, 0.0, 0.0, 1.0, 0.0, 0.0, 1.0, 0.0, 0.0, 1.0, 0.0, 0.0, 1.0, 0.0, 0.0, 1.0, 1.437e-06, 0.0, 1.0, 1.437e-06, 0.0, 1.0, 1.437e-06, 0.0, 1.0, 0.0, 0.0, 1.0, 0.0, 0.0, 1.0, 0.0, 0.0, 1.0, -8.213e-07, 0.0, 1.0, -8.213e-07, 0.0, 1.0, -8.213e-07, 0.0, 1.0, 0.0, 0.0, 1.0, 0.0, 0.0, 1.0, 0.0, 0.0, 1.0, 0.0, 0.0, 1.0, 0.0, 0.0, 1.0, 0.0, 0.0, 1.0, 0.0, 0.0, 1.0, 0.0, 0.0, 1.0, 0.0, 0.0, 1.0, 0.0, 0.0, 1.0, 0.0, 0.0, 1.0, 0.0, 0.0, 1.0, 0.0, 0.0, 1.0, 0.0, 0.0, 1.0, 0.0, 0.0, 1.0, -1.437e-06, 0.0, 1.0, -1.437e-06, 0.0, 1.0, -1.437e-06, 0.0, 1.0, 8.213e-07, 0.0, 1.0, 8.213e-07, 0.0, 1.0, 8.213e-07, 0.0, 1.0, 0.0, 0.0, 1.0, 0.0, 0.0, 1.0, 0.0, 0.0, 1.0, -1.0, 0.0, 0.0, -1.0, 0.0, 0.0, -1.0, 0.0, 0.0, 3.274e-07, 0.0, -1.0, 3.274e-07, 0.0, -1.0, 3.274e-07, 0.0, -1.0, 0.0, 0.0, -1.0, 0.0, 0.0, -1.0, 0.0, 0.0, -1.0, 5.182e-07, 0.0, -1.0, 5.182e-07, 0.0, -1.0, 5.182e-07, 0.0, -1.0, 0.0, 0.0, -1.0, 0.0, 0.0, -1.0, 0.0, 0.0, -1.0, 0.0, 0.0, -1.0, 0.0, 0.0, -1.0, 0.0, 0.0, -1.0, 0.0, 0.0, -1.0, 0.0, 0.0, -1.0, 0.0, 0.0, -1.0, -3.274e-07, 0.0, -1.0, -3.274e-07, 0.0, -1.0, -3.274e-07, 0.0, -1.0, -5.182e-07, 0.0, -1.0, -5.182e-07, 0.0, -1.0, -5.182e-07, 0.0, -1.0, 0.0, 0.0, -1.0, 0.0, 0.0, -1.0, 0.0, 0.0, -1.0, 0.0, 0.0, -1.0, 0.0, 0.0, -1.0, 0.0, 0.0, -1.0, 1.0, 0.0, 0.0, 1.0, 0.0, 0.0, 1.0, 0.0, 0.0, -1.0, 0.0, 0.0, -1.0, 0.0, 0.0, -1.0, 0.0, 0.0, -1.0, 0.0, 0.0, -1.0, 0.0, 0.0, -1.0, 0.0, 0.0, -1.0, 0.0, 0.0, -1.0, 0.0, 0.0, -1.0, 0.0, 0.0, 0.0, -0.8, 0.6, 0.0, -0.8, 0.6, 0.0, -0.8, 0.6, -1.0, 6.844e-06, 0.0, -1.0, 6.844e-06, 0.0, -1.0, 6.844e-06, 0.0, -1.0, 0.0, 0.0, -1.0, 0.0, 0.0, -1.0, 0.0, 0.0, -1.0, 0.0, 0.0, -1.0, 0.0, 0.0, -1.0, 0.0, 0.0, -1.0, -6.126e-08, 0.0, -1.0, -6.126e-08, 0.0, -1.0, -6.126e-08, 0.0, -1.0, 0.0, 0.0, -1.0, 0.0, 0.0, -1.0, 0.0, 0.0, 0.0, 0.0, -1.0, 0.0, 0.0, -1.0, 0.0, 0.0, -1.0, 5.133e-07, 0.0, -1.0, 5.133e-07, 0.0, -1.0, 5.133e-07, 0.0, -1.0, 0.0, 0.0, -1.0, 0.0, 0.0, -1.0, 0.0, 0.0, -1.0, 0.0, 0.0, -1.0, 0.0, 0.0, -1.0, 0.0, 0.0, -1.0, 0.0, 0.0, -1.0, 0.0, 0.0, -1.0, 0.0, 0.0, -1.0, 3.565e-08, 0.0, -1.0, 3.565e-08, 0.0, -1.0, 3.565e-08, 0.0, -1.0, 0.0, 0.0, -1.0, 0.0, 0.0, -1.0, 0.0, 0.0, -1.0, -7.186e-07, 0.0, -1.0, -7.186e-07, 0.0, -1.0, -7.186e-07, 0.0, -1.0, 0.0, 0.0, -1.0, 0.0, 0.0, -1.0, 0.0, 0.0, -1.0, 1.0, 0.0, 0.0, 1.0, 0.0, 0.0, 1.0, 0.0, 0.0, 1.0, 0.0, 0.0, 1.0, 0.0, 0.0, 1.0, 0.0, 0.0, 1.0, 0.0, 0.0, 1.0, 0.0, 0.0, 1.0, 0.0, 0.0, 1.0, -9.582e-07, 0.0, 1.0, -9.582e-07, 0.0, 1.0, -9.582e-07, 0.0, 1.0, 0.0, 0.0, 1.0, 0.0, 0.0, 1.0, 0.0, 0.0, 1.0, 0.0, 0.0, 1.0, 0.0, 0.0, 1.0, 0.0, 0.0, 1.0, 0.0, 0.0, 1.0, 0.0, 0.0, 1.0, 0.0, 0.0, 1.0, 0.0, 0.0, 1.0, 0.0, 0.0, 1.0, 0.0, 0.0, 0.0, 0.0, -1.0, 0.0, 0.0, -1.0, 0.0, 0.0, -1.0, 0.0, 0.0, -1.0, 0.0, 0.0, -1.0, 0.0, 0.0, -1.0, 0.0, 0.0, -1.0, 0.0, 0.0, -1.0, 0.0, 0.0, -1.0, 0.0, 0.0, -1.0, 0.0, 0.0, -1.0, 0.0, 0.0, -1.0, 0.0, 0.0, -1.0, 0.0, 0.0, -1.0, 0.0, 0.0, -1.0, 0.0, 0.0, -1.0, 0.0, 0.0, -1.0, 0.0, 0.0, -1.0, 0.0, 0.0, -1.0, 0.0, 0.0, -1.0, 0.0, 0.0, -1.0, 1.643e-06, 0.0, -1.0, 1.643e-06, 0.0, -1.0, 1.643e-06, 0.0, -1.0, 0.0, 0.0, -1.0, 0.0, 0.0, -1.0, 0.0, 0.0, -1.0, 0.0, 0.0, -1.0, 0.0, 0.0, -1.0, 0.0, 0.0, -1.0, 0.0, 0.0, -1.0, 0.0, 0.0, -1.0, 0.0, 0.0, -1.0, -1.725e-06, 0.0, -1.0, -1.725e-06, 0.0, -1.0, -1.725e-06, 0.0, -1.0, 0.0, 0.0, -1.0, 0.0, 0.0, -1.0, 0.0, 0.0, -1.0, 0.0, 0.0, 1.0, 0.0, 0.0, 1.0, 0.0, 0.0, 1.0, 0.0, 0.0, 1.0, 0.0, 0.0, 1.0, 0.0, 0.0, 1.0, 0.0, 0.0, -1.0, 0.0, 0.0, -1.0, 0.0, 0.0, -1.0, 0.0, 0.0, -1.0, 0.0, 0.0, -1.0, 0.0, 0.0, -1.0, 0.0, 0.0, -1.0, 0.0, 0.0, -1.0, 0.0, 0.0, -1.0, 0.0, 0.0, 1.0, 0.0, 0.0, 1.0, 0.0, 0.0, 1.0, 0.0, 0.0, 1.0, 0.0, 0.0, 1.0, 0.0, 0.0, 1.0, 0.0, 0.0, -1.0, 0.0, 0.0, -1.0, 0.0, 0.0, -1.0, 0.0, 0.0, -1.0, 0.0, 0.0, -1.0, 0.0, 0.0, -1.0, 1.0, 0.0, 0.0, 1.0, 0.0, 0.0, 1.0, 0.0, 0.0, 1.0, 0.0, 0.0, 1.0, 0.0, 0.0, 1.0, 0.0, 0.0, 0.0, 0.0, -1.0, 0.0, 0.0, -1.0, 0.0, 0.0, -1.0, 0.0, 0.0, -1.0, 0.0, 0.0, -1.0, 0.0, 0.0, -1.0, 0.0, 0.0, 1.0, 0.0, 0.0, 1.0, 0.0, 0.0, 1.0, 0.0, 0.0, 1.0, 0.0, 0.0, 1.0, 0.0, 0.0, 1.0, 0.0, 0.0, -1.0, 0.0, 0.0, -1.0, 0.0, 0.0, -1.0, -5.614e-07, 0.0, -1.0, -5.614e-07, 0.0, -1.0, -5.614e-07, 0.0, -1.0, 0.0, 0.0, -1.0, 0.0, 0.0, -1.0, 0.0, 0.0, -1.0, 0.0, 0.0, -1.0, 0.0, 0.0, -1.0, 0.0, 0.0, -1.0, 0.0, 0.0, -1.0, 0.0, 0.0, -1.0, 0.0, 0.0, -1.0, 0.0, 0.0, -1.0, 0.0, 0.0, -1.0, 0.0, 0.0, -1.0, 0.0, 0.0, -1.0, 0.0, 0.0, -1.0, 0.0, 0.0, -1.0, 0.0, 0.0, -1.0, 0.0, 0.0, -1.0, 0.0, 0.0, -1.0, 0.0, 0.0, -1.0, 0.0, 0.0, -1.0, 0.0, 0.0, -1.0, 0.0, 0.0, -1.0, 0.0, 0.0, -1.0, 0.0, 0.0, -1.0, 0.0, 0.0, -1.0, 0.0, 0.0, -1.0, 0.0, 0.0, -1.0, 0.0, 0.0, -1.0, 0.0, 0.0, -1.0, 0.0, 0.0, -1.0, 0.0, 0.0, -1.0, 0.0, 0.0, -1.0, 0.0, 0.0, -1.0, 4.227e-07, 0.0, -1.0, 4.227e-07, 0.0, -1.0, 4.227e-07, 0.0, -1.0, 0.0, 0.0, -1.0, 0.0, 0.0, -1.0, 0.0, 0.0, -1.0, 0.0, 0.0, -1.0, 0.0, 0.0, -1.0, 0.0, 0.0, -1.0, 0.0, -0.8, -0.6, 0.0, -0.8, -0.6, 0.0, -0.8, -0.6, 2.613e-07, -0.8, -0.6, 2.613e-07, -0.8, -0.6, 2.613e-07, -0.8, -0.6, 0.0, -0.8, -0.6, 0.0, -0.8, -0.6, 0.0, -0.8, -0.6, 0.0, -0.8, -0.6, 0.0, -0.8, -0.6, 0.0, -0.8, -0.6, -1.0, -4.079e-06, 0.0, -1.0, -4.079e-06, 0.0, -1.0, -4.079e-06, 0.0, -1.0, 0.0, 0.0, -1.0, 0.0, 0.0, -1.0, 0.0, 0.0, -1.0, 0.0, 0.0, -1.0, 0.0, 0.0, -1.0, 0.0, 0.0, -1.0, -3.347e-06, 0.0, -1.0, -3.347e-06, 0.0, -1.0, -3.347e-06, 0.0, 0.0, 0.8, 0.6, 0.0, 0.8, 0.6, 0.0, 0.8, 0.6, 0.0, 0.8, 0.6, 0.0, 0.8, 0.6, 0.0, 0.8, 0.6, 0.0, -0.6, 0.8, 0.0, -0.6, 0.8, 0.0, -0.6, 0.8, 0.0, -0.6, 0.8, 0.0, -0.6, 0.8, 0.0, -0.6, 0.8, -0.5974, -0.8019, 0.0, -0.5974, -0.8019, 0.0, -0.5974, -0.8019, 0.0, -0.5974, -0.8019, 0.0, -0.5974, -0.8019, 0.0, -0.5974, -0.8019, 0.0, 0.5974, -0.8019, 0.0, 0.5974, -0.8019, 0.0, 0.5974, -0.8019, 0.0, 0.5974, -0.8019, 0.0, 0.5974, -0.8019, 0.0, 0.5974, -0.8019, 0.0, 0.5974, 0.8019, 0.0, 0.5974, 0.8019, 0.0, 0.5974, 0.8019, 0.0, 0.5974, 0.8019, 0.0, 0.5974, 0.8019, 0.0, 0.5974, 0.8019, 0.0, -1.996e-07, 0.0, -1.0, -1.996e-07, 0.0, -1.0, -1.996e-07, 0.0, -1.0, -1.996e-07, 0.0, -1.0, -1.996e-07, 0.0, -1.0, -1.996e-07, 0.0, -1.0, 0.0, 0.0, -1.0, 0.0, 0.0, -1.0, 0.0, 0.0, -1.0, 0.0, 0.0, -1.0, 0.0, 0.0, -1.0, 0.0, 0.0, -1.0, 1.0, -5.494e-07, 0.0, 1.0, -5.494e-07, 0.0, 1.0, -5.494e-07, 0.0, 1.0, -4.791e-06, 0.0, 1.0, -4.791e-06, 0.0, 1.0, -4.791e-06, 0.0, 1.0, 0.0, 0.0, 1.0, 0.0, 0.0, 1.0, 0.0, 0.0, -0.5974, 0.8019, 0.0, -0.5974, 0.8019, 0.0, -0.5974, 0.8019, 0.0, -0.5974, 0.8019, 0.0, -0.5974, 0.8019, 0.0, -0.5974, 0.8019, 0.0, -1.0, 0.0, 0.0, -1.0, 0.0, 0.0, -1.0, 0.0, 0.0, -1.0, 4.815e-06, 0.0, -1.0, 4.815e-06, 0.0, -1.0, 4.815e-06, 0.0, -1.0, 0.0, 0.0, -1.0, 0.0, 0.0, -1.0, 0.0, 0.0, 0.0, -0.6, -0.8, 0.0, -0.6, -0.8, 0.0, -0.6, -0.8, 0.0, -0.6, -0.8, 0.0, -0.6, -0.8, 0.0, -0.6, -0.8, 0.0, -0.6, -0.8, 0.0, -0.6, -0.8, 0.0, -0.6, -0.8, 0.0, -0.6, -0.8, 0.0, -0.6, -0.8, 0.0, -0.6, -0.8, 0.0, -0.8, 0.6, 0.0, -0.8, 0.6, 0.0, -0.8, 0.6, 0.0, -0.8, 0.6, 0.0, -0.8, 0.6, 0.0, -0.8, 0.6, 2.776e-07, -0.8, 0.6, 2.776e-07, -0.8, 0.6, 2.776e-07, -0.8, 0.6, 0.0, -0.8, 0.6, 0.0, -0.8, 0.6, 0.0, -0.8, 0.6, -3.828e-08, -0.8, 0.6, -3.828e-08, -0.8, 0.6, -3.828e-08, -0.8, 0.6, 0.0, -0.8, 0.6, 0.0, -0.8, 0.6, 0.0, -0.8, 0.6, 0.0, 0.8, -0.6, 0.0, 0.8, -0.6, 0.0, 0.8, -0.6, -1.319e-07, 0.8, -0.6, -1.319e-07, 0.8, -0.6, -1.319e-07, 0.8, -0.6, -5.839e-07, 0.8, -0.6, -5.839e-07, 0.8, -0.6, -5.839e-07, 0.8, -0.6, 8.755e-08, 0.8, -0.6, 8.755e-08, 0.8, -0.6, 8.755e-08, 0.8, -0.6, 0.0, 0.8, -0.6, -5.756e-05, 0.8, -0.6, -5.246e-08, 0.8, -0.6, 1.255e-07, 0.8, -0.6, 1.255e-07, 0.8, -0.6, 1.255e-07, 0.8, -0.6, 0.0, 0.8, -0.6, 0.0, 0.8, -0.6, 0.0, 0.8, -0.6, -2.835e-08, 0.8, -0.6, -2.835e-08, 0.8, -0.6, -2.835e-08, 0.8, -0.6, 6.431e-08, 0.8, -0.6, 6.431e-08, 0.8, -0.6, 6.431e-08, 0.8, -0.6, 0.0, 0.8, -0.6, 0.0, 0.8, -0.6, 0.0, 0.8, -0.6, 0.0, 0.8, -0.6, 0.0, 0.8, -0.6, 0.0, 0.8, -0.6, -1.961e-07, 0.8, -0.6, -1.961e-07, 0.8, -0.6, -1.961e-07, 0.8, -0.6, -0.6, 0.8, 0.0, -0.6, 0.8, 0.0, -0.6, 0.8, 0.0, -0.8, -0.6, 0.0, -0.8, -0.6, 0.0, -0.8, -0.6, 0.0, -0.8, -0.6, 0.0, -0.8, -0.6, 0.0, -0.8, -0.6, 0.0, -0.8, -0.6, 0.0, -0.8, -0.6, 0.0, -0.8, -0.6, 0.0, -0.8, -0.6, 0.0, -0.8, -0.6, 0.0, -0.8, -0.6, 0.0, 0.8, -0.6, 0.0, 0.8, -0.6, 0.0, 0.8, -0.6, 0.0, 0.8, -0.6, 0.0, 0.8, -0.6, 0.0, 0.8, -0.6, 0.0, -0.6, -0.8, 0.0, -0.6, -0.8, 0.0, -0.6, -0.8, 0.0, -0.6, -0.8, 0.0, -0.6, -0.8, 0.0, -0.6, -0.8, 0.0, -0.6, -0.8, 0.0, -0.6, -0.8, 0.0, -0.6, -0.8, 0.0, -0.6, -0.8, 0.0, -0.6, -0.8, 0.0, -0.6, -0.8, 0.0, -0.6, 0.8, 0.0, -0.6, 0.8, 0.0, -0.6, 0.8, 0.0, -0.6, 0.8, 0.0, -0.6, 0.8, 0.0, -0.6, 0.8, 0.0, -4.355e-07, 0.0, -1.0, -4.355e-07, 0.0, -1.0, -4.355e-07, 0.0, -1.0, -2.092e-07, 0.0, -1.0, -2.092e-07, 0.0, -1.0, -2.092e-07, 0.0, -1.0, 0.0, 0.0, -1.0, 0.0, 0.0, -1.0, 0.0, 0.0, -1.0, 0.0, 0.0, -1.0, 0.0, 0.0, -1.0, 0.0, 0.0, -1.0, 0.6, -0.8, 0.0, 0.6, -0.8, 0.0, 0.6, -0.8, 0.0, 0.6, -0.8, 0.0, 0.6, -0.8, 0.0, 0.6, -0.8, 0.0, 0.6, -0.8, 4.99e-07, 0.6, -0.8, 4.99e-07, 0.6, -0.8, 4.99e-07, 0.6, -0.8, 0.0, 0.6, -0.8, 0.0, 0.6, -0.8, 0.0, 0.6, -0.8, 5.226e-07, 0.6, -0.8, 5.226e-07, 0.6, -0.8, 5.226e-07, 0.6, -0.8, 0.0, 0.6, -0.8, 0.0, 0.6, -0.8, 0.0, 0.6, 0.8, 0.0, 0.6, 0.8, 0.0, 0.6, 0.8, 0.0, 0.6, 0.8, 0.0, 0.6, 0.8, 0.0, 0.6, 0.8, 0.0, -1.0, 0.0, 0.0, -1.0, 0.0, 0.0, -1.0, 0.0, 0.0, -1.0, 0.0, 0.0, -1.0, 0.0, 0.0, -1.0, 0.0, 0.0, 0.0, -1.0, 0.0, 0.0, -1.0, 0.0, 0.0, -1.0, 0.0, 0.0, -1.0, 0.0, 0.0, -1.0, 0.0, 0.0, -1.0, 0.0, 0.0, 1.0, 0.0, 0.0, 1.0, 0.0, 0.0, 1.0, 0.0, 0.0, 1.0, 0.0, 0.0, 1.0, 0.0, 0.0, 1.0, 0.0, 1.0, 0.0, 0.0, 1.0, 0.0, 0.0, 1.0, 0.0, 0.0, 1.0, 0.0, 0.0, 1.0, 0.0, 0.0, 1.0, 0.0, 0.0, 0.0, 0.0, 1.0, 0.0, 0.0, 1.0, 0.0, 0.0, 1.0, -3.422e-06, 0.0, 1.0, -3.422e-06, 0.0, 1.0, -3.422e-06, 0.0, 1.0, 0.0, 0.0, 1.0, 0.0, 0.0, 1.0, 0.0, 0.0, 1.0, 0.0, 0.0, 1.0, 0.0, 0.0, 1.0, 0.0, 0.0, 1.0, 0.0, 0.0, 1.0, 0.0, 0.0, 1.0, 0.0, 0.0, 1.0, 2.566e-06, 0.0, 1.0, 2.566e-06, 0.0, 1.0, 2.566e-06, 0.0, 1.0, 0.0, 0.0, 1.0, 0.0, 0.0, 1.0, 0.0, 0.0, 1.0, 0.0, 0.0, 1.0, 0.0, 0.0, 1.0, 0.0, 0.0, 1.0, 0.0, 0.0, 1.0, 0.0, 0.0, 1.0, 0.0, 0.0, 1.0, -3.593e-06, 0.0, 1.0, -3.593e-06, 0.0, 1.0, -3.593e-06, 0.0, 1.0, 0.0, 0.0, 1.0, 0.0, 0.0, 1.0, 0.0, 0.0, 1.0, 0.0, 0.0, 1.0, 0.0, 0.0, 1.0, 0.0, 0.0, 1.0, 0.0, 0.0, 1.0, 0.0, 0.0, 1.0, 0.0, 0.0, 1.0, 1.797e-06, 0.0, 1.0, 1.797e-06, 0.0, 1.0, 1.797e-06, 0.0, 1.0, 0.0, 0.0, 1.0, 0.0, 0.0, 1.0, 0.0, 0.0, 1.0, 0.0, 0.0, 1.0, 0.0, 0.0, 1.0, 0.0, 0.0, 1.0, -1.0, 0.0, 0.0, -1.0, 0.0, 0.0, -1.0, 0.0, 0.0, -1.0, 0.0, 0.0, -1.0, 0.0, 0.0, -1.0, 0.0, 0.0, 0.0, 0.0, 1.0, 0.0, 0.0, 1.0, 0.0, 0.0, 1.0, 0.0, 0.0, 1.0, 0.0, 0.0, 1.0, 0.0, 0.0, 1.0, 0.0, 0.0, 1.0, 0.0, 0.0, 1.0, 0.0, 0.0, 1.0, 2.395e-06, 0.0, 1.0, 2.395e-06, 0.0, 1.0, 2.395e-06, 0.0, 1.0, 0.0, 0.0, 1.0, 0.0, 0.0, 1.0, 0.0, 0.0, 1.0, 0.0, 0.0, 1.0, 0.0, 0.0, 1.0, 0.0, 0.0, 1.0, -3.833e-06, 0.0, 1.0, -3.833e-06, 0.0, 1.0, -3.833e-06, 0.0, 1.0, 0.0, 0.0, 1.0, 0.0, 0.0, 1.0, 0.0, 0.0, 1.0, 0.0, 0.0, 1.0, 0.0, 0.0, 1.0, 0.0, 0.0, 1.0, 0.0, 0.0, 1.0, 0.0, 0.0, 1.0, 0.0, 0.0, 1.0, 0.0, -1.0, 0.0, 0.0, -1.0, 0.0, 0.0, -1.0, 0.0, 0.0, -1.0, 0.0, 0.0, -1.0, 0.0, 0.0, -1.0, 0.0, 0.0, -1.0, 0.0, 0.0, -1.0, 0.0, 0.0, -1.0, 0.0, 0.0, -1.0, 0.0, 0.0, -1.0, 0.0, 0.0, -1.0, 0.0, 0.0, -1.0, 0.0, 0.0, -1.0, 0.0, 0.0, -1.0, 0.0, 0.0, -1.0, 0.0, 0.0, -1.0, 0.0, 0.0, -1.0, 0.0, 4.777e-05, -1.0, -2.291e-09, -4.777e-05, -1.0, 2.291e-09, -4.777e-05, -1.0, 2.291e-09, 0.0, -1.0, 0.0, 0.0, -1.0, 0.0, 0.0, -1.0, 0.0, 0.0, 0.0, 0.0, 0.0, 0.0, 0.0, 0.0, 0.0, 0.0, 0.0, -1.0, 0.0, 0.0, -1.0, 0.0, 0.0, -1.0, 0.0, 0.0, -1.0, 0.0, 0.0, -1.0, 0.0, 0.0, -1.0, 0.0, 0.0, -1.0, 0.0, 0.0, -1.0, 0.0, 0.0, -1.0, 0.0, 0.0, -1.0, 0.0, 0.0, -1.0, 0.0, 0.0, -1.0, 0.0, 0.0, -1.0, 0.0, 0.0, -1.0, 0.0, 0.0, -1.0, 0.0, 0.0, -1.0, 0.0, 0.0, -1.0, 0.0, 0.0, -1.0, 0.0, 0.0, -1.0, 0.0, 0.0, -1.0, 0.0, 0.0, -1.0, 0.0, 0.0, -1.0, 0.0, 0.0, -1.0, 0.0, 0.0, -1.0, 0.0, 0.0, -1.0, 0.0, 0.0, -1.0, 0.0, 0.0, -1.0, 0.0, 0.0, -1.0, 0.0, 0.0, -1.0, 0.0, 0.0, -1.0, 0.0, 0.0, -1.0, 0.0, 0.0, -1.0, 0.0, 0.0, -1.0, 0.0, 0.0, -1.0, 1.797e-06, 0.0, -1.0, 1.797e-06, 0.0, -1.0, 1.797e-06, 0.0, -1.0, 0.0, 0.0, -1.0, 0.0, 0.0, -1.0, 0.0, 0.0, -1.0, 0.0, 0.0, -1.0, 0.0, 0.0, -1.0, 0.0, 0.0, -1.0, 0.0, 0.0, -1.0, 0.0, 0.0, -1.0, 0.0, -0.5974, -0.8019, 0.0, -0.5974, -0.8019, 0.0, -0.5974, -0.8019, 0.0, -0.5974, -0.8019, 0.0, -0.5974, -0.8019, 0.0, -0.5974, -0.8019, 0.0, -3.274e-07, 0.0, -1.0, -3.274e-07, 0.0, -1.0, -3.274e-07, 0.0, -1.0, 0.0, 0.0, -1.0, 0.0, 0.0, -1.0, 0.0, 0.0, -1.0, 2.488e-07, 0.0, -1.0, 2.488e-07, 0.0, -1.0, 2.488e-07, 0.0, -1.0, 0.0, 0.0, -1.0, 0.0, 0.0, -1.0, 0.0, 0.0, -1.0, 6.548e-07, 0.0, -1.0, 6.548e-07, 0.0, -1.0, 6.548e-07, 0.0, -1.0, 0.0, 0.0, -1.0, 0.0, 0.0, -1.0, 0.0, 0.0, -1.0, -5.44e-07, 0.0, -1.0, -5.44e-07, 0.0, -1.0, -5.44e-07, 0.0, -1.0, 0.0, 0.0, -1.0, 0.0, 0.0, -1.0, 0.0, 0.0, -1.0, 0.5974, -0.8019, 0.0, 0.5974, -0.8019, 0.0, 0.5974, -0.8019, 0.0, 0.5974, -0.8019, 0.0, 0.5974, -0.8019, 0.0, 0.5974, -0.8019, 0.0, 0.0, 1.0, 0.0, 0.0, 1.0, 0.0, 0.0, 1.0, 0.0, 0.0, 1.0, 0.0, 0.0, 1.0, 0.0, 0.0, 1.0, 0.0, -1.0, 0.0, 0.0, -1.0, 0.0, 0.0, -1.0, 0.0, 0.0, -1.0, 0.0, 0.0, -1.0, 0.0, 0.0, -1.0, 0.0, 0.0, 0.0, -1.0, 0.0, 0.0, -1.0, 0.0, 0.0, -1.0, 0.0, 0.0, -1.0, 0.0, 0.0, -1.0, 0.0, 0.0, -1.0, 0.0, 1.0, 0.0, 0.0, 1.0, 0.0, 0.0, 1.0, 0.0, 0.0, 1.0, 0.0, 0.0, 1.0, 0.0, 0.0, 1.0, 0.0, 0.0, 0.0, 0.0, -1.0, 0.0, 0.0, -1.0, 0.0, 0.0, -1.0, 0.0, 0.0, -1.0, 0.0, 0.0, -1.0, 0.0, 0.0, -1.0, 0.0, -1.0, 0.0, 0.0, -1.0, 0.0, 0.0, -1.0, 0.0, 0.0, -1.0, 0.0, 0.0, -1.0, 0.0, 0.0, -1.0, 0.0, 0.0, 0.0, -1.0, 0.0, 0.0, -1.0, 0.0, 0.0, -1.0, 0.0, 0.0, -1.0, 0.0, 0.0, -1.0, 0.0, 0.0, -1.0, -1.0, 2.291e-09, -4.777e-05, -1.0, -2.291e-09, 4.777e-05, -1.0, -2.291e-09, 4.777e-05, -1.0, 0.0, 0.0, -1.0, 0.0, 0.0, -1.0, 0.0, 0.0, -1.0, 0.0, 0.0, -1.0, 0.0, 0.0, -1.0, 0.0, 0.0, -1.0, 0.0, 0.0, -1.0, 0.0, 0.0, -1.0, 0.0, 0.0, -1.0, 0.0, 0.0, -1.0, 0.0, 0.0, -1.0, 0.0, 0.0, 0.0, 1.0, 0.0, 0.0, 1.0, 0.0, 0.0, 1.0, 0.0, 0.0, 1.0, 0.0, 0.0, 1.0, 0.0, 0.0, 1.0, 0.0, 1.0, 0.0, 0.0, 1.0, 0.0, 0.0, 1.0, 0.0, 0.0, 1.0, 0.0, 0.0, 1.0, 0.0, 0.0, 1.0, 0.0, 0.0, 0.0, 0.0, -1.0, 0.0, 0.0, -1.0, 0.0, 0.0, -1.0, 6.987e-07, 0.0, -1.0, 6.987e-07, 0.0, -1.0, 6.987e-07, 0.0, -1.0, 0.0, 0.0, -1.0, 0.0, 0.0, -1.0, 0.0, 0.0, -1.0, 0.0, 0.0, -1.0, 0.0, 0.0, -1.0, 0.0, 0.0, -1.0, -7.763e-07, 0.0, -1.0, -7.763e-07, 0.0, -1.0, -7.763e-07, 0.0, -1.0, 0.0, 0.0, -1.0, 0.0, 0.0, -1.0, 0.0, 0.0, -1.0, 1.0, -2.291e-09, -4.777e-05, 1.0, 2.291e-09, 4.777e-05, 1.0, 2.291e-09, 4.777e-05, 1.0, 0.0, 0.0, 1.0, 0.0, 0.0, 1.0, 0.0, 0.0, 1.0, 0.0, 0.0, 1.0, 0.0, 0.0, 1.0, 0.0, 0.0, -1.0, 0.0, 0.0, -1.0, 0.0, 0.0, -1.0, 0.0, 0.0, -1.0, 0.0, 0.0, -1.0, 0.0, 0.0, -1.0, 0.0, 0.0, 0.0, 0.0, 1.0, 0.0, 0.0, 1.0, 0.0, 0.0, 1.0, -3.593e-06, 0.0, 1.0, -3.593e-06, 0.0, 1.0, -3.593e-06, 0.0, 1.0, 0.0, 0.0, 1.0, 0.0, 0.0, 1.0, 0.0, 0.0, 1.0, 0.0, 0.0, 1.0, 0.0, 0.0, 1.0, 0.0, 0.0, 1.0, 0.0, 0.0, 1.0, 0.0, 0.0, 1.0, 0.0, 0.0, 1.0, 1.797e-06, 0.0, 1.0, 1.797e-06, 0.0, 1.0, 1.797e-06, 0.0, 1.0, 0.0, 0.0, 1.0, 0.0, 0.0, 1.0, 0.0, 0.0, 1.0, 0.0, 0.0, 1.0, 0.0, 0.0, 1.0, 0.0, 0.0, 1.0, 0.0, 1.0, 0.0, 0.0, 1.0, 0.0, 0.0, 1.0, 0.0, 0.0, 1.0, 0.0, 0.0, 1.0, 0.0, 0.0, 1.0, 0.0, -1.0, 0.0, 0.0, -1.0, 0.0, 0.0, -1.0, 0.0, 0.0, -1.0, 0.0, 0.0, -1.0, 0.0, 0.0, -1.0, 0.0, 0.0, 0.0, -1.0, 0.0, 0.0, -1.0, 0.0, 0.0, -1.0, 0.0, 0.0, -1.0, 0.0, 0.0, -1.0, 0.0, 0.0, -1.0, 0.0, 1.0, 0.0, 0.0, 1.0, 0.0, 0.0, 1.0, 0.0, 0.0, 1.0, 0.0, 0.0, 1.0, 0.0, 0.0, 1.0, 0.0, 0.0, 0.0, 0.0, 1.0, 0.0, 0.0, 1.0, 0.0, 0.0, 1.0, -3.422e-06, 0.0, 1.0, -3.422e-06, 0.0, 1.0, -3.422e-06, 0.0, 1.0, 0.0, 0.0, 1.0, 0.0, 0.0, 1.0, 0.0, 0.0, 1.0, 0.0, 0.0, 1.0, 0.0, 0.0, 1.0, 0.0, 0.0, 1.0, 0.0, 0.0, 1.0, 0.0, 0.0, 1.0, 0.0, 0.0, 1.0, 2.566e-06, 0.0, 1.0, 2.566e-06, 0.0, 1.0, 2.566e-06, 0.0, 1.0, 0.0, 0.0, 1.0, 0.0, 0.0, 1.0, 0.0, 0.0, 1.0, 0.0, 0.0, 1.0, 0.0, 0.0, 1.0, 0.0, 0.0, 1.0, 1.0, 0.0, 0.0, 1.0, 0.0, 0.0, 1.0, 0.0, 0.0, 1.0, 0.0, 0.0, 1.0, 0.0, 0.0, 1.0, 0.0, 0.0, 0.0, 0.0, -1.0, 0.0, 0.0, -1.0, 0.0, 0.0, -1.0, 0.0, 0.0, -1.0, 0.0, 0.0, -1.0, 0.0, 0.0, -1.0, 0.0, 0.0, -1.0, 0.0, 0.0, -1.0, 0.0, 0.0, -1.0, 0.0, 0.0, -1.0, 0.0, 0.0, -1.0, 0.0, 0.0, -1.0, 0.0, 0.0, -1.0, 0.0, 0.0, -1.0, 0.0, 0.0, -1.0, -1.597e-06, 0.0, -1.0, -1.597e-06, 0.0, -1.0, -1.597e-06, 0.0, -1.0, 0.0, 0.0, -1.0, 0.0, 0.0, -1.0, 0.0, 0.0, -1.0, 0.0, 0.0, -1.0, 0.0, 0.0, -1.0, 0.0, 0.0, -1.0, 1.774e-06, 0.0, -1.0, 1.774e-06, 0.0, -1.0, 1.774e-06, 0.0, -1.0, 0.0, 0.0, -1.0, 0.0, 0.0, -1.0, 0.0, 0.0, -1.0, 0.0, -1.0, 0.0, 0.0, -1.0, 0.0, 0.0, -1.0, 0.0, 0.0, -1.0, 0.0, 0.0, -1.0, 0.0, 0.0, -1.0, 0.0, 1.0, 0.0, 0.0, 1.0, 0.0, 0.0, 1.0, 0.0, 0.0, 1.0, 0.0, 0.0, 1.0, 0.0, 0.0, 1.0, 0.0, 0.0, 0.0, 1.0, 0.0, 0.0, 1.0, 0.0, 0.0, 1.0, 0.0, 0.0, 1.0, 0.0, 0.0, 1.0, 0.0, 0.0, 1.0, 0.0, -1.0, 0.0, 0.0, -1.0, 0.0, 0.0, -1.0, 0.0, 0.0, -1.0, 0.0, 0.0, -1.0, 0.0, 0.0, -1.0, 0.0, 0.0, -1.0, 2.291e-09, -4.777e-05, -1.0, -2.291e-09, 4.777e-05, -1.0, -2.291e-09, 4.777e-05, -1.0, 0.0, 0.0, -1.0, 0.0, 0.0, -1.0, 0.0, 0.0, -1.0, 0.0, 0.0, -1.0, 0.0, 0.0, -1.0, 0.0, 0.0, 1.0, -2.291e-09, -4.777e-05, 1.0, 2.291e-09, 4.777e-05, 1.0, 2.291e-09, 4.777e-05, 1.0, 0.0, 0.0, 1.0, 0.0, 0.0, 1.0, 0.0, 0.0, 1.0, 0.0, 0.0, 1.0, 0.0, 0.0, 1.0, 0.0, 0.0, 0.0, -1.0, 0.0, 0.0, -1.0, 0.0, 0.0, -1.0, 0.0, 0.0, -1.0, 0.0, 0.0, -1.0, 0.0, 0.0, -1.0, 0.0, 0.0, 0.0, -1.0, 0.0, 0.0, -1.0, 0.0, 0.0, -1.0, 0.0, 0.0, -1.0, 0.0, 0.0, -1.0, 0.0, 0.0, -1.0, 1.0, 0.0, 0.0, 1.0, 0.0, 0.0, 1.0, 0.0, 0.0, 1.0, 0.0, 0.0, 1.0, 0.0, 0.0, 1.0, 0.0, 0.0, 1.0, 0.0, 0.0, 1.0, 0.0, 0.0, 1.0, 0.0, 0.0, 1.0, 0.0, 0.0, 1.0, 0.0, 0.0, 1.0, 0.0, 0.0, 1.0, 0.0, 0.0, 1.0, 0.0, 0.0, 1.0, 0.0, 0.0, 1.0, -1.497e-06, 0.0, 1.0, -1.497e-06, 0.0, 1.0, -1.497e-06, 0.0, 1.0, 0.0, 0.0, 1.0, 0.0, 0.0, 1.0, 0.0, 0.0, 1.0, 0.0, 0.0, 1.0, 0.0, 0.0, 1.0, 0.0, 0.0, 1.0, 0.0, 0.0, 1.0, 0.0, 0.0, 1.0, 0.0, 0.0, 1.0, 7.186e-06, 0.0, 1.0, 7.186e-06, 0.0, 1.0, 7.186e-06, 0.0, 1.0, 0.0, 0.0, 1.0, 0.0, 0.0, 1.0, 0.0, 0.0, 1.0, 0.0, 0.0, 1.0, 0.0, 0.0, 1.0, 0.0, 0.0, 1.0, 0.0, 0.0, 1.0, 0.0, 0.0, 1.0, 0.0, 0.0, 1.0, -5.39e-06, 0.0, 1.0, -5.39e-06, 0.0, 1.0, -5.39e-06, 0.0, 1.0, 0.0, 0.0, 1.0, 0.0, 0.0, 1.0, 0.0, 0.0, 1.0, 0.0, 0.0, 1.0, 0.0, 0.0, 1.0, 0.0, 0.0, 0.0, 1.0, 0.0, 0.0, 1.0, 0.0, 0.0, 1.0, 0.0, 0.0, 1.0, 0.0, 0.0, 1.0, 0.0, 0.0, 1.0, 0.0, 0.0, 0.0, 1.0, 0.0, 0.0, 1.0, 0.0, 0.0, 1.0, 0.0, 0.0, 1.0, 0.0, 0.0, 1.0, 0.0, 0.0, 1.0, 0.0, -1.0, 0.0, 0.0, -1.0, 0.0, 0.0, -1.0, 0.0, 0.0, -1.0, 0.0, 0.0, -1.0, 0.0, 0.0, -1.0, 0.0, 0.0, 0.0, -1.0, 0.0, 0.0, -1.0, 0.0, 0.0, -1.0, 0.0, 0.0, -1.0, 0.0, 0.0, -1.0, 0.0, 0.0, -1.0, 0.0, 0.0, -1.0, 0.0, 0.0, -1.0, 0.0, 0.0, -1.0, 0.0, 0.0, -1.0, 0.0, 0.0, -1.0, 0.0, 0.0, -1.0, 0.0, 0.0, -1.0, 0.0, 0.0, -1.0, 0.0, 0.0, -1.0, 0.0, 0.0, -1.0, 0.0, 0.0, -1.0, 0.0, 0.0, -1.0, 0.0, 0.0, -1.0, 0.0, 0.0, -1.0, 0.0, 0.0, -1.0, 0.0, 0.0, -1.0, 0.0, 0.0, -1.0, 0.0, 0.0, -1.0, 0.0, 1.0, 0.0, 0.0, 1.0, 0.0, 0.0, 1.0, 0.0, 0.0, 1.0, 0.0, 0.0, 1.0, 0.0, 0.0, 1.0, 0.0, 1.0, 0.0, 0.0, 1.0, 0.0, 0.0, 1.0, 0.0, 0.0, 1.0, 0.0, 0.0, 1.0, 0.0, 0.0, 1.0, 0.0, 0.0, -1.0, 0.0, 0.0, -1.0, 0.0, 0.0, -1.0, 0.0, 0.0, -1.0, 0.0, 0.0, -1.0, 0.0, 0.0, -1.0, 0.0, 0.0, 0.0, 0.0, -1.0, 0.0, 0.0, -1.0, 0.0, 0.0, -1.0, -3.593e-06, 0.0, -1.0, -3.593e-06, 0.0, -1.0, -3.593e-06, 0.0, -1.0, 0.0, 0.0, -1.0, 0.0, 0.0, -1.0, 0.0, 0.0, -1.0, 0.0, 0.0, -1.0, 0.0, 0.0, -1.0, 0.0, 0.0, -1.0, 0.0, 0.0, -1.0, 0.0, 0.0, -1.0, 0.0, 0.0, -1.0, 3.593e-06, 0.0, -1.0, 3.593e-06, 0.0, -1.0, 3.593e-06, 0.0, -1.0, -5.133e-06, 0.0, -1.0, -5.133e-06, 0.0, -1.0, -5.133e-06, 0.0, -1.0, 0.0, 0.0, -1.0, 0.0, 0.0, -1.0, 0.0, 0.0, -1.0])] * 3)])

# ---- objects
ob_light = bpy.data.objects.new('Light', light_light)
ob_camera = bpy.data.objects.new('Camera', cam_camera)
ob_insta_residential_brick_1 = bpy.data.objects.new('insta_residential_brick_1', me_insta_residential_brick_1)

# ---- transforms, parenting, visibility, modifiers, constraints
ob_light.location = (4.076, 1.005, 5.904)
ob_light.rotation_euler = (0.6503, 0.05522, 1.866)
ob_light.lock_rotations_4d = False
ob_light.empty_display_type = 'ARROWS'
ob_light.color = (0.0, 0.0, 0.0, 0.0)
ob_light.lineart.crease_threshold = 0.0
ob_camera.location = (7.359, -6.926, 4.958)
ob_camera.rotation_euler = (1.109, 0.0, 0.8149)
ob_camera.lock_rotations_4d = False
ob_camera.empty_display_type = 'ARROWS'
ob_camera.color = (0.0, 0.0, 0.0, 0.0)
ob_camera.display_type = 'WIRE'
ob_camera.lineart.crease_threshold = 0.0
ob_insta_residential_brick_1.location = (0.0, 0.0, 0.0)
ob_insta_residential_brick_1.rotation_euler = (1.571, -0.0, 0.0)

# ---- collection membership
col_collection.objects.link(ob_light)
col_collection.objects.link(ob_camera)
col_collection.objects.link(ob_insta_residential_brick_1)

# ---- scene / render settings (as saved in the file)
scene.camera = ob_camera
scene.frame_start = 1; scene.frame_end = 250; scene.frame_set(1)
scene.render.engine = 'BLENDER_EEVEE_NEXT'
scene.cycles.sampling_pattern = 'TABULATED_SOBOL'
bpy.context.view_layer.update()

